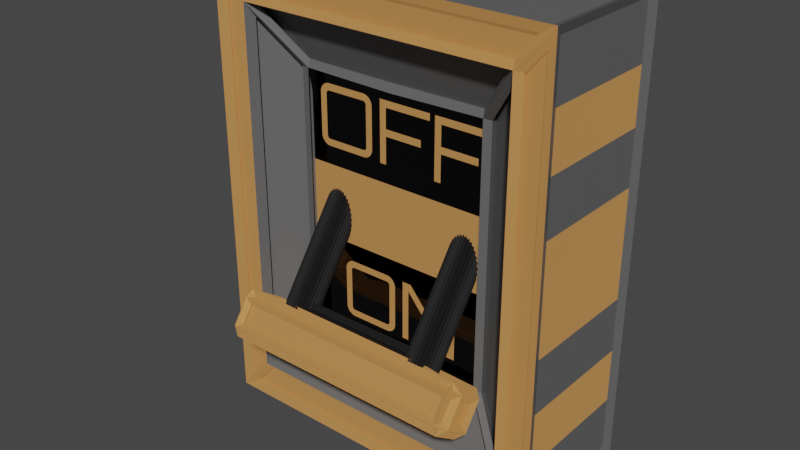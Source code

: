 # Source: Spak.blend  (saved by Blender 3.3.6; exported with 4.5.12 LTS)
import bpy
from mathutils import Matrix  # noqa: F401  (used for matrix-valued properties, if any)

bpy.ops.wm.read_factory_settings(use_empty=True)
scene = bpy.context.scene
scene.name = 'Scene'

# ---- collections
col_collection = bpy.data.collections.new('Collection'); scene.collection.children.link(col_collection)

# ---- materials (node trees are filled in below, after node groups)
mat_levelback = bpy.data.materials.new('LevelBack')
mat_levelback.use_transparent_shadow = False
mat_orange = bpy.data.materials.new('Orange')
mat_orange.use_transparent_shadow = False
mat_svart = bpy.data.materials.new('Svart')
mat_svart.use_transparent_shadow = False
mat_svart_001 = bpy.data.materials.new('Svart.001')
mat_svart_001.use_transparent_shadow = False

# ---- material node trees
mat_levelback.use_nodes = True; mat_levelback.node_tree.nodes.clear()
_N = mat_levelback.node_tree.nodes; _L = mat_levelback.node_tree.links
n0 = _N.new('ShaderNodeBsdfPrincipled'); n0.name = 'Principled BSDF'; n0.location = (10, 300)
n0.distribution = 'GGX'
n0.subsurface_method = 'RANDOM_WALK_SKIN'
n0.inputs[0].default_value = (0.1237, 0.1237, 0.1237, 1.0)
n0.inputs[2].default_value = 0.4
n0.inputs[3].default_value = 1.45
n0.inputs[27].default_value = (0.0, 0.0, 0.0, 1.0)
n0.inputs[28].default_value = 1.0
n1 = _N.new('ShaderNodeOutputMaterial'); n1.name = 'Material Output'; n1.location = (300, 300)
_L.new(n0.outputs[0], n1.inputs[0])
n1.is_active_output = True
mat_orange.use_nodes = True; mat_orange.node_tree.nodes.clear()
_N = mat_orange.node_tree.nodes; _L = mat_orange.node_tree.links
n0 = _N.new('ShaderNodeBsdfPrincipled'); n0.name = 'Principled BSDF'; n0.location = (10, 300)
n0.distribution = 'GGX'
n0.subsurface_method = 'RANDOM_WALK_SKIN'
n0.inputs[0].default_value = (0.5395, 0.2623, 0.0865, 1.0)
n0.inputs[1].default_value = 1.0
n0.inputs[2].default_value = 0.8
n0.inputs[3].default_value = 1.45
n0.inputs[27].default_value = (0.5395, 0.2623, 0.0865, 1.0)
n0.inputs[28].default_value = 0.4
n1 = _N.new('ShaderNodeOutputMaterial'); n1.name = 'Material Output'; n1.location = (300, 300)
_L.new(n0.outputs[0], n1.inputs[0])
n1.is_active_output = True
mat_svart.use_nodes = True; mat_svart.node_tree.nodes.clear()
_N = mat_svart.node_tree.nodes; _L = mat_svart.node_tree.links
n0 = _N.new('ShaderNodeBsdfPrincipled'); n0.name = 'Principled BSDF'; n0.location = (10, 300)
n0.distribution = 'GGX'
n0.subsurface_method = 'RANDOM_WALK_SKIN'
n0.inputs[0].default_value = (0.0, 0.0, 0.0, 1.0)
n0.inputs[2].default_value = 0.0
n0.inputs[3].default_value = 1.45
n0.inputs[27].default_value = (0.0, 0.0, 0.0, 1.0)
n0.inputs[28].default_value = 1.0
n1 = _N.new('ShaderNodeOutputMaterial'); n1.name = 'Material Output'; n1.location = (300, 300)
_L.new(n0.outputs[0], n1.inputs[0])
n1.is_active_output = True
mat_svart_001.use_nodes = True; mat_svart_001.node_tree.nodes.clear()
_N = mat_svart_001.node_tree.nodes; _L = mat_svart_001.node_tree.links
n0 = _N.new('ShaderNodeBsdfPrincipled'); n0.name = 'Principled BSDF'; n0.location = (10, 300)
n0.distribution = 'GGX'
n0.subsurface_method = 'RANDOM_WALK_SKIN'
n0.inputs[0].default_value = (0.0, 0.0, 0.0, 1.0)
n0.inputs[2].default_value = 0.8
n0.inputs[3].default_value = 1.45
n0.inputs[27].default_value = (0.0, 0.0, 0.0, 1.0)
n0.inputs[28].default_value = 1.0
n1 = _N.new('ShaderNodeOutputMaterial'); n1.name = 'Material Output'; n1.location = (300, 300)
_L.new(n0.outputs[0], n1.inputs[0])
n1.is_active_output = True

# ---- world
world_world = bpy.data.worlds.new('World'); scene.world = world_world
world_world.use_nodes = True; world_world.node_tree.nodes.clear()
_N = world_world.node_tree.nodes; _L = world_world.node_tree.links
n0 = _N.new('ShaderNodeOutputWorld'); n0.name = 'World Output'; n0.location = (300, 300)
n1 = _N.new('ShaderNodeBackground'); n1.name = 'Background'; n1.location = (10, 300)
n1.inputs[0].default_value = (0.05088, 0.05088, 0.05088, 1.0)
_L.new(n1.outputs[0], n0.inputs[0])
n0.is_active_output = True
world_world.color = (0.05088, 0.05088, 0.05088)
world_world.use_sun_shadow = False
world_world.sun_shadow_jitter_overblur = 0.0

# ---- meshes
me_cube_001 = bpy.data.meshes.new('Cube.001')
me_cube_001.from_pydata([(-0.3437, -0.06738, -0.4566), (-0.3437, -0.06738, 0.4566), (-0.4073, 0.2395, -0.5324), (-0.4073, 0.2395, 0.5324), (0.3437, -0.06738, -0.4566), (0.3437, -0.06738, 0.4566), (0.4073, 0.2395, -0.5324), (0.4073, 0.2395, 0.5324), (-0.4073, -0.07709, -0.5324), (-0.4073, -0.07709, 0.5324), (0.4073, -0.07709, 0.5324), (0.4073, -0.07709, -0.5324), (-0.2437, 0.0, -0.3238), (-0.2437, 0.0, 0.3238), (0.2437, 0.0, 0.3238), (0.2437, 0.0, -0.3238), (-0.2437, 0.0, 0.09044), (0.2437, 0.0, -0.09044), (0.0, 0.0, -0.3238), (0.0, 0.0, 0.3238), (-0.2437, 0.0, -0.09044), (0.2437, 0.0, 0.09044), (0.2437, 0.0, -0.2313), (0.2437, 0.0, -0.1388), (0.2437, 0.0, -0.04625), (0.2437, 0.0, 0.04625), (0.2437, 0.0, 0.1388), (0.2437, 0.0, 0.2313), (-0.2437, 0.0, -0.2313), (-0.2437, 0.0, -0.1388), (-0.2437, 0.0, -0.04625), (-0.2437, 0.0, 0.04625), (-0.2437, 0.0, 0.1388), (-0.2437, 0.0, 0.2313), (-0.3437, -0.06738, -0.4566), (-0.34, -0.09693, -0.4531), (-0.3437, -0.06738, 0.4566), (-0.34, -0.09693, 0.4531), (-0.4073, 0.2395, -0.5324), (-0.4246, 0.2568, -0.5498), (-0.4073, 0.2395, 0.5324), (-0.4246, 0.2568, 0.5498), (0.3437, -0.06738, -0.4566), (0.34, -0.09693, -0.4531), (0.3437, -0.06738, 0.4566), (0.34, -0.09693, 0.4531), (0.4073, 0.2395, -0.5324), (0.4246, 0.2568, -0.5498), (0.4073, 0.2395, 0.5324), (0.4246, 0.2568, 0.5498), (-0.4073, -0.07709, -0.5324), (-0.4243, -0.0952, -0.5493), (-0.4073, -0.07709, 0.5324), (-0.4243, -0.0952, 0.5493), (0.4073, -0.07709, 0.5324), (0.4243, -0.0952, 0.5493), (0.4073, -0.07709, -0.5324), (0.4243, -0.0952, -0.5493), (-0.2437, 0.0, -0.3238), (-0.2297, -0.0245, -0.3136), (-0.2437, 0.0, 0.3238), (-0.2297, -0.0245, 0.3136), (0.2437, 0.0, 0.3238), (0.2297, -0.0245, 0.3136), (0.2437, 0.0, -0.3238), (0.2297, -0.0245, -0.3136), (-0.2437, 0.0, 0.09044), (-0.2437, 0.03, 0.09044), (0.2437, 0.0, -0.09044), (0.2437, 0.03, -0.09044), (0.0, 0.0, -0.3238), (0.0, -0.02675, -0.3102), (0.0, 0.0, 0.3238), (0.0, -0.02675, 0.3102), (-0.2437, 0.0, -0.09044), (-0.2437, 0.03, -0.09044), (0.2437, 0.0, 0.09044), (0.2437, 0.03, 0.09044), (-0.3137, -0.07537, -0.4415), (0.3137, -0.07537, -0.4415), (0.2288, -0.01904, -0.3321), (0.0, -0.02016, -0.3304), (-0.2288, -0.01904, -0.3321), (-0.401, 0.2331, -0.5411), (0.401, 0.2331, -0.5411), (0.4008, -0.07114, -0.5409), (-0.4008, -0.07114, -0.5409), (0.401, 0.2331, 0.5411), (-0.401, 0.2331, 0.5411), (-0.4008, -0.07114, 0.5409), (0.4008, -0.07114, 0.5409), (-0.401, -0.08388, -0.5), (-0.3567, -0.08442, -0.4493), (-0.3567, -0.08442, 0.4493), (-0.401, -0.08388, 0.5), (0.401, -0.08388, 0.5), (0.3567, -0.08442, 0.4493), (0.3567, -0.08442, -0.4493), (0.401, -0.08388, -0.5), (0.3348, -0.08406, -0.4697), (-0.3348, -0.08406, -0.4697), (-0.3838, -0.08424, -0.526), (0.3838, -0.08424, -0.526), (-0.3348, -0.08406, 0.4697), (0.3348, -0.08406, 0.4697), (0.3838, -0.08424, 0.526), (-0.3838, -0.08424, 0.526), (0.3137, -0.07537, 0.4415), (-0.3137, -0.07537, 0.4415), (-0.2288, -0.01904, 0.3321), (0.0, -0.02016, 0.3304), (0.2288, -0.01904, 0.3321), (-0.2287, 0.015, -0.07544), (-0.2287, 0.015, 0.07544), (0.2287, 0.015, 0.07544), (0.2287, 0.015, -0.07544), (-0.2287, 0.015, 0.1054), (-0.2217, -0.01225, 0.3037), (0.2217, -0.01225, 0.3037), (0.2287, 0.015, 0.1054), (0.2287, 0.015, -0.1054), (0.2217, -0.01225, -0.3037), (-0.2217, -0.01225, -0.3037), (-0.2287, 0.015, -0.1054), (0.2492, -0.02063, -0.3129), (0.3294, -0.07377, -0.416), (0.3294, -0.07377, 0.416), (0.2492, -0.02063, 0.3129), (-0.2492, -0.02063, 0.3129), (-0.3294, -0.07377, 0.416), (-0.3294, -0.07377, -0.416), (-0.2492, -0.02063, -0.3129), (0.4158, -0.07114, -0.5259), (0.416, 0.2331, -0.5261), (0.416, 0.2331, 0.5261), (0.4158, -0.07114, 0.5259), (0.401, 0.2481, -0.5261), (-0.401, 0.2481, -0.5261), (-0.401, 0.2481, 0.5261), (0.401, 0.2481, 0.5261), (-0.416, 0.2331, -0.5261), (-0.4158, -0.07114, -0.5259), (-0.4158, -0.07114, 0.5259), (-0.416, 0.2331, 0.5261), (0.416, 0.2331, 0.0), (0.4158, -0.07114, 0.0), (-0.401, 0.2481, 0.0), (0.401, 0.2481, 0.0), (-0.4158, -0.07114, 0.0), (-0.416, 0.2331, 0.0), (0.416, 0.2331, 0.2631), (0.4158, -0.07114, -0.2629), (-0.401, 0.2481, 0.2631), (0.401, 0.2481, -0.2631), (-0.4158, -0.07114, 0.2629), (-0.416, 0.2331, -0.2631), (0.416, 0.2331, -0.2631), (0.4158, -0.07114, 0.2629), (-0.401, 0.2481, -0.2631), (0.401, 0.2481, 0.2631), (-0.4158, -0.07114, -0.2629), (-0.416, 0.2331, 0.2631), (0.416, 0.2331, 0.3946), (0.4158, -0.07114, -0.3944), (-0.401, 0.2481, 0.3946), (0.401, 0.2481, -0.3946), (-0.4158, -0.07114, 0.3944), (-0.416, 0.2331, -0.3946), (0.416, 0.2331, -0.1315), (0.4158, -0.07114, 0.1315), (-0.401, 0.2481, -0.1315), (0.401, 0.2481, 0.1315), (-0.4158, -0.07114, -0.1315), (-0.416, 0.2331, 0.1315), (0.416, 0.2331, 0.1315), (0.4158, -0.07114, -0.1315), (-0.401, 0.2481, 0.1315), (0.401, 0.2481, -0.1315), (-0.4158, -0.07114, 0.1315), (-0.416, 0.2331, -0.1315), (0.416, 0.2331, -0.3946), (0.4158, -0.07114, 0.3944), (-0.401, 0.2481, -0.3946), (0.401, 0.2481, 0.3946), (-0.4158, -0.07114, -0.3944), (-0.416, 0.2331, 0.3946), (0.09561, -0.0001, 0.1345), (0.09561, -0.0001, 0.2797), (0.228, -0.0001, 0.2797), (0.228, -0.0001, 0.2633), (0.1119, -0.0001, 0.2633), (0.1119, -0.0001, 0.2154), (0.2053, -0.0001, 0.2154), (0.2053, -0.0001, 0.1988), (0.1119, -0.0001, 0.1988), (0.1119, -0.0001, 0.1345), (-0.05012, -0.0001, 0.1345), (-0.05012, -0.0001, 0.2797), (0.08231, -0.0001, 0.2797), (0.08231, -0.0001, 0.2633), (-0.03379, -0.0001, 0.2633), (-0.03379, -0.0001, 0.2154), (0.05953, -0.0001, 0.2154), (0.05953, -0.0001, 0.1988), (-0.03379, -0.0001, 0.1988), (-0.03379, -0.0001, 0.1345), (-0.1936, -0.0001, 0.1345), (-0.1947, -0.0001, 0.1345), (-0.1958, -0.0001, 0.1346), (-0.1969, -0.0001, 0.1347), (-0.1979, -0.0001, 0.1349), (-0.199, -0.0001, 0.1351), (-0.2, -0.0001, 0.1353), (-0.201, -0.0001, 0.1356), (-0.202, -0.0001, 0.136), (-0.203, -0.0001, 0.1363), (-0.2039, -0.0001, 0.1368), (-0.2049, -0.0001, 0.1372), (-0.2058, -0.0001, 0.1378), (-0.2067, -0.0001, 0.1383), (-0.2076, -0.0001, 0.1389), (-0.2085, -0.0001, 0.1395), (-0.2093, -0.0001, 0.1402), (-0.21, -0.0001, 0.1408), (-0.2108, -0.0001, 0.1416), (-0.2115, -0.0001, 0.1423), (-0.2122, -0.0001, 0.1431), (-0.2128, -0.0001, 0.1439), (-0.2135, -0.0001, 0.1447), (-0.214, -0.0001, 0.1456), (-0.2146, -0.0001, 0.1465), (-0.2151, -0.0001, 0.1475), (-0.2156, -0.0001, 0.1484), (-0.216, -0.0001, 0.1494), (-0.2164, -0.0001, 0.1503), (-0.2167, -0.0001, 0.1513), (-0.217, -0.0001, 0.1523), (-0.2173, -0.0001, 0.1534), (-0.2175, -0.0001, 0.1544), (-0.2176, -0.0001, 0.1555), (-0.2177, -0.0001, 0.1565), (-0.2178, -0.0001, 0.1576), (-0.2178, -0.0001, 0.1587), (-0.2178, -0.0001, 0.2555), (-0.2178, -0.0001, 0.2566), (-0.2177, -0.0001, 0.2576), (-0.2176, -0.0001, 0.2587), (-0.2175, -0.0001, 0.2598), (-0.2173, -0.0001, 0.2608), (-0.217, -0.0001, 0.2618), (-0.2167, -0.0001, 0.2628), (-0.2164, -0.0001, 0.2638), (-0.216, -0.0001, 0.2648), (-0.2156, -0.0001, 0.2658), (-0.2151, -0.0001, 0.2667), (-0.2146, -0.0001, 0.2677), (-0.214, -0.0001, 0.2686), (-0.2135, -0.0001, 0.2694), (-0.2128, -0.0001, 0.2703), (-0.2122, -0.0001, 0.2711), (-0.2115, -0.0001, 0.2719), (-0.2108, -0.0001, 0.2726), (-0.21, -0.0001, 0.2733), (-0.2093, -0.0001, 0.274), (-0.2085, -0.0001, 0.2747), (-0.2076, -0.0001, 0.2753), (-0.2067, -0.0001, 0.2759), (-0.2058, -0.0001, 0.2764), (-0.2049, -0.0001, 0.2769), (-0.2039, -0.0001, 0.2774), (-0.203, -0.0001, 0.2778), (-0.202, -0.0001, 0.2782), (-0.201, -0.0001, 0.2786), (-0.2, -0.0001, 0.2788), (-0.199, -0.0001, 0.2791), (-0.1979, -0.0001, 0.2793), (-0.1969, -0.0001, 0.2794), (-0.1958, -0.0001, 0.2796), (-0.1947, -0.0001, 0.2796), (-0.1936, -0.0001, 0.2797), (-0.09688, -0.0001, 0.2797), (-0.09578, -0.0001, 0.2796), (-0.09469, -0.0001, 0.2796), (-0.09362, -0.0001, 0.2794), (-0.09257, -0.0001, 0.2793), (-0.09153, -0.0001, 0.2791), (-0.09051, -0.0001, 0.2788), (-0.0895, -0.0001, 0.2786), (-0.0885, -0.0001, 0.2782), (-0.08753, -0.0001, 0.2778), (-0.08656, -0.0001, 0.2774), (-0.08562, -0.0001, 0.2769), (-0.08469, -0.0001, 0.2764), (-0.08378, -0.0001, 0.2759), (-0.0829, -0.0001, 0.2753), (-0.08206, -0.0001, 0.2747), (-0.08125, -0.0001, 0.274), (-0.08047, -0.0001, 0.2733), (-0.07972, -0.0001, 0.2726), (-0.07901, -0.0001, 0.2719), (-0.07833, -0.0001, 0.2711), (-0.07768, -0.0001, 0.2703), (-0.07706, -0.0001, 0.2694), (-0.07647, -0.0001, 0.2686), (-0.07592, -0.0001, 0.2677), (-0.0754, -0.0001, 0.2667), (-0.07493, -0.0001, 0.2658), (-0.07451, -0.0001, 0.2648), (-0.07413, -0.0001, 0.2638), (-0.07379, -0.0001, 0.2628), (-0.0735, -0.0001, 0.2618), (-0.07325, -0.0001, 0.2608), (-0.07305, -0.0001, 0.2598), (-0.07289, -0.0001, 0.2587), (-0.07278, -0.0001, 0.2576), (-0.07272, -0.0001, 0.2566), (-0.07269, -0.0001, 0.2555), (-0.07269, -0.0001, 0.1587), (-0.07272, -0.0001, 0.1576), (-0.07278, -0.0001, 0.1565), (-0.07289, -0.0001, 0.1555), (-0.07305, -0.0001, 0.1544), (-0.07325, -0.0001, 0.1534), (-0.0735, -0.0001, 0.1523), (-0.07379, -0.0001, 0.1513), (-0.07413, -0.0001, 0.1503), (-0.07451, -0.0001, 0.1494), (-0.07493, -0.0001, 0.1484), (-0.0754, -0.0001, 0.1475), (-0.07592, -0.0001, 0.1465), (-0.07647, -0.0001, 0.1456), (-0.07706, -0.0001, 0.1447), (-0.07768, -0.0001, 0.1439), (-0.07833, -0.0001, 0.1431), (-0.07901, -0.0001, 0.1423), (-0.07972, -0.0001, 0.1416), (-0.08047, -0.0001, 0.1408), (-0.08125, -0.0001, 0.1402), (-0.08206, -0.0001, 0.1395), (-0.0829, -0.0001, 0.1389), (-0.08378, -0.0001, 0.1383), (-0.08469, -0.0001, 0.1378), (-0.08562, -0.0001, 0.1372), (-0.08656, -0.0001, 0.1368), (-0.08753, -0.0001, 0.1363), (-0.0885, -0.0001, 0.136), (-0.0895, -0.0001, 0.1356), (-0.09051, -0.0001, 0.1353), (-0.09153, -0.0001, 0.1351), (-0.09257, -0.0001, 0.1349), (-0.09362, -0.0001, 0.1347), (-0.09469, -0.0001, 0.1346), (-0.09578, -0.0001, 0.1345), (-0.09688, -0.0001, 0.1345), (-0.1936, -0.0001, 0.1509), (-0.09688, -0.0001, 0.1509), (-0.09635, -0.0001, 0.1509), (-0.09583, -0.0001, 0.1509), (-0.09532, -0.0001, 0.151), (-0.09483, -0.0001, 0.1511), (-0.09435, -0.0001, 0.1513), (-0.09388, -0.0001, 0.1514), (-0.09343, -0.0001, 0.1516), (-0.09298, -0.0001, 0.1519), (-0.09255, -0.0001, 0.1522), (-0.09214, -0.0001, 0.1525), (-0.09173, -0.0001, 0.1528), (-0.09134, -0.0001, 0.1532), (-0.09097, -0.0001, 0.1536), (-0.09063, -0.0001, 0.154), (-0.09032, -0.0001, 0.1544), (-0.09005, -0.0001, 0.1548), (-0.08981, -0.0001, 0.1553), (-0.0896, -0.0001, 0.1557), (-0.08942, -0.0001, 0.1562), (-0.08928, -0.0001, 0.1567), (-0.08916, -0.0001, 0.1572), (-0.08908, -0.0001, 0.1577), (-0.08904, -0.0001, 0.1582), (-0.08902, -0.0001, 0.1587), (-0.08902, -0.0001, 0.2555), (-0.08904, -0.0001, 0.256), (-0.08908, -0.0001, 0.2565), (-0.08916, -0.0001, 0.257), (-0.08928, -0.0001, 0.2575), (-0.08942, -0.0001, 0.258), (-0.0896, -0.0001, 0.2585), (-0.08981, -0.0001, 0.2589), (-0.09005, -0.0001, 0.2594), (-0.09032, -0.0001, 0.2598), (-0.09063, -0.0001, 0.2602), (-0.09097, -0.0001, 0.2606), (-0.09134, -0.0001, 0.261), (-0.09173, -0.0001, 0.2614), (-0.09214, -0.0001, 0.2617), (-0.09255, -0.0001, 0.262), (-0.09298, -0.0001, 0.2623), (-0.09343, -0.0001, 0.2625), (-0.09388, -0.0001, 0.2627), (-0.09435, -0.0001, 0.2629), (-0.09483, -0.0001, 0.2631), (-0.09532, -0.0001, 0.2632), (-0.09583, -0.0001, 0.2633), (-0.09635, -0.0001, 0.2633), (-0.09688, -0.0001, 0.2633), (-0.1936, -0.0001, 0.2633), (-0.1942, -0.0001, 0.2633), (-0.1947, -0.0001, 0.2633), (-0.1952, -0.0001, 0.2632), (-0.1957, -0.0001, 0.2631), (-0.1962, -0.0001, 0.2629), (-0.1966, -0.0001, 0.2627), (-0.1971, -0.0001, 0.2625), (-0.1975, -0.0001, 0.2623), (-0.198, -0.0001, 0.262), (-0.1984, -0.0001, 0.2617), (-0.1988, -0.0001, 0.2614), (-0.1992, -0.0001, 0.261), (-0.1995, -0.0001, 0.2606), (-0.1999, -0.0001, 0.2602), (-0.2002, -0.0001, 0.2598), (-0.2005, -0.0001, 0.2594), (-0.2007, -0.0001, 0.2589), (-0.2009, -0.0001, 0.2585), (-0.2011, -0.0001, 0.258), (-0.2012, -0.0001, 0.2575), (-0.2013, -0.0001, 0.257), (-0.2014, -0.0001, 0.2565), (-0.2015, -0.0001, 0.256), (-0.2015, -0.0001, 0.2555), (-0.2015, -0.0001, 0.1587), (-0.2015, -0.0001, 0.1582), (-0.2014, -0.0001, 0.1577), (-0.2013, -0.0001, 0.1572), (-0.2012, -0.0001, 0.1567), (-0.2011, -0.0001, 0.1562), (-0.2009, -0.0001, 0.1557), (-0.2007, -0.0001, 0.1553), (-0.2005, -0.0001, 0.1548), (-0.2002, -0.0001, 0.1544), (-0.1999, -0.0001, 0.154), (-0.1995, -0.0001, 0.1536), (-0.1992, -0.0001, 0.1532), (-0.1988, -0.0001, 0.1528), (-0.1984, -0.0001, 0.1525), (-0.198, -0.0001, 0.1522), (-0.1975, -0.0001, 0.1519), (-0.1971, -0.0001, 0.1516), (-0.1966, -0.0001, 0.1514), (-0.1962, -0.0001, 0.1513), (-0.1957, -0.0001, 0.1511), (-0.1952, -0.0001, 0.151), (-0.1947, -0.0001, 0.1509), (-0.1942, -0.0001, 0.1509), (0.01219, -0.0001, -0.2797), (0.01219, -0.0001, -0.1345), (0.03457, -0.0001, -0.1345), (0.141, -0.0001, -0.2611), (0.141, -0.0001, -0.1345), (0.1573, -0.0001, -0.1345), (0.1573, -0.0001, -0.2797), (0.1349, -0.0001, -0.2797), (0.02852, -0.0001, -0.1531), (0.02852, -0.0001, -0.2797), (-0.1309, -0.0001, -0.2797), (-0.132, -0.0001, -0.2796), (-0.1331, -0.0001, -0.2796), (-0.1342, -0.0001, -0.2794), (-0.1352, -0.0001, -0.2793), (-0.1363, -0.0001, -0.2791), (-0.1373, -0.0001, -0.2788), (-0.1383, -0.0001, -0.2786), (-0.1393, -0.0001, -0.2782), (-0.1403, -0.0001, -0.2778), (-0.1412, -0.0001, -0.2774), (-0.1422, -0.0001, -0.2769), (-0.1431, -0.0001, -0.2764), (-0.144, -0.0001, -0.2759), (-0.1449, -0.0001, -0.2753), (-0.1457, -0.0001, -0.2747), (-0.1465, -0.0001, -0.274), (-0.1473, -0.0001, -0.2733), (-0.1481, -0.0001, -0.2726), (-0.1488, -0.0001, -0.2719), (-0.1495, -0.0001, -0.2711), (-0.1501, -0.0001, -0.2703), (-0.1507, -0.0001, -0.2694), (-0.1513, -0.0001, -0.2686), (-0.1519, -0.0001, -0.2677), (-0.1524, -0.0001, -0.2667), (-0.1529, -0.0001, -0.2658), (-0.1533, -0.0001, -0.2648), (-0.1537, -0.0001, -0.2638), (-0.154, -0.0001, -0.2628), (-0.1543, -0.0001, -0.2618), (-0.1545, -0.0001, -0.2608), (-0.1547, -0.0001, -0.2598), (-0.1549, -0.0001, -0.2587), (-0.155, -0.0001, -0.2576), (-0.1551, -0.0001, -0.2566), (-0.1551, -0.0001, -0.2555), (-0.1551, -0.0001, -0.1587), (-0.1551, -0.0001, -0.1576), (-0.155, -0.0001, -0.1565), (-0.1549, -0.0001, -0.1555), (-0.1547, -0.0001, -0.1544), (-0.1545, -0.0001, -0.1534), (-0.1543, -0.0001, -0.1523), (-0.154, -0.0001, -0.1513), (-0.1537, -0.0001, -0.1503), (-0.1533, -0.0001, -0.1494), (-0.1529, -0.0001, -0.1484), (-0.1524, -0.0001, -0.1475), (-0.1519, -0.0001, -0.1465), (-0.1513, -0.0001, -0.1456), (-0.1507, -0.0001, -0.1447), (-0.1501, -0.0001, -0.1439), (-0.1495, -0.0001, -0.1431), (-0.1488, -0.0001, -0.1423), (-0.1481, -0.0001, -0.1416), (-0.1473, -0.0001, -0.1408), (-0.1465, -0.0001, -0.1402), (-0.1457, -0.0001, -0.1395), (-0.1449, -0.0001, -0.1389), (-0.144, -0.0001, -0.1383), (-0.1431, -0.0001, -0.1378), (-0.1422, -0.0001, -0.1372), (-0.1412, -0.0001, -0.1368), (-0.1403, -0.0001, -0.1363), (-0.1393, -0.0001, -0.136), (-0.1383, -0.0001, -0.1356), (-0.1373, -0.0001, -0.1353), (-0.1363, -0.0001, -0.1351), (-0.1352, -0.0001, -0.1349), (-0.1342, -0.0001, -0.1347), (-0.1331, -0.0001, -0.1346), (-0.132, -0.0001, -0.1345), (-0.1309, -0.0001, -0.1345), (-0.03417, -0.0001, -0.1345), (-0.03306, -0.0001, -0.1345), (-0.03198, -0.0001, -0.1346), (-0.03091, -0.0001, -0.1347), (-0.02985, -0.0001, -0.1349), (-0.02881, -0.0001, -0.1351), (-0.02779, -0.0001, -0.1353), (-0.02678, -0.0001, -0.1356), (-0.02579, -0.0001, -0.136), (-0.02481, -0.0001, -0.1363), (-0.02385, -0.0001, -0.1368), (-0.0229, -0.0001, -0.1372), (-0.02197, -0.0001, -0.1378), (-0.02106, -0.0001, -0.1383), (-0.02019, -0.0001, -0.1389), (-0.01934, -0.0001, -0.1395), (-0.01853, -0.0001, -0.1402), (-0.01775, -0.0001, -0.1408), (-0.01701, -0.0001, -0.1416), (-0.01629, -0.0001, -0.1423), (-0.01561, -0.0001, -0.1431), (-0.01496, -0.0001, -0.1439), (-0.01434, -0.0001, -0.1447), (-0.01376, -0.0001, -0.1456), (-0.0132, -0.0001, -0.1465), (-0.01269, -0.0001, -0.1475), (-0.01222, -0.0001, -0.1484), (-0.01179, -0.0001, -0.1494), (-0.01141, -0.0001, -0.1503), (-0.01108, -0.0001, -0.1513), (-0.01078, -0.0001, -0.1523), (-0.01054, -0.0001, -0.1534), (-0.01034, -0.0001, -0.1544), (-0.01018, -0.0001, -0.1555), (-0.01007, -0.0001, -0.1565), (-0.01, -0.0001, -0.1576), (-0.009978, -0.0001, -0.1587), (-0.009978, -0.0001, -0.2555), (-0.01, -0.0001, -0.2566), (-0.01007, -0.0001, -0.2576), (-0.01018, -0.0001, -0.2587), (-0.01034, -0.0001, -0.2598), (-0.01054, -0.0001, -0.2608), (-0.01078, -0.0001, -0.2618), (-0.01108, -0.0001, -0.2628), (-0.01141, -0.0001, -0.2638), (-0.01179, -0.0001, -0.2648), (-0.01222, -0.0001, -0.2658), (-0.01269, -0.0001, -0.2667), (-0.0132, -0.0001, -0.2677), (-0.01376, -0.0001, -0.2686), (-0.01434, -0.0001, -0.2694), (-0.01496, -0.0001, -0.2703), (-0.01561, -0.0001, -0.2711), (-0.01629, -0.0001, -0.2719), (-0.01701, -0.0001, -0.2726), (-0.01775, -0.0001, -0.2733), (-0.01853, -0.0001, -0.274), (-0.01934, -0.0001, -0.2747), (-0.02019, -0.0001, -0.2753), (-0.02106, -0.0001, -0.2759), (-0.02197, -0.0001, -0.2764), (-0.0229, -0.0001, -0.2769), (-0.02385, -0.0001, -0.2774), (-0.02481, -0.0001, -0.2778), (-0.02579, -0.0001, -0.2782), (-0.02678, -0.0001, -0.2786), (-0.02779, -0.0001, -0.2788), (-0.02881, -0.0001, -0.2791), (-0.02985, -0.0001, -0.2793), (-0.03091, -0.0001, -0.2794), (-0.03198, -0.0001, -0.2796), (-0.03306, -0.0001, -0.2796), (-0.03417, -0.0001, -0.2797), (-0.1309, -0.0001, -0.2633), (-0.03417, -0.0001, -0.2633), (-0.03363, -0.0001, -0.2633), (-0.03312, -0.0001, -0.2633), (-0.03261, -0.0001, -0.2632), (-0.03212, -0.0001, -0.2631), (-0.03164, -0.0001, -0.2629), (-0.03117, -0.0001, -0.2627), (-0.03071, -0.0001, -0.2625), (-0.03027, -0.0001, -0.2623), (-0.02984, -0.0001, -0.262), (-0.02942, -0.0001, -0.2617), (-0.02902, -0.0001, -0.2614), (-0.02862, -0.0001, -0.261), (-0.02825, -0.0001, -0.2606), (-0.02791, -0.0001, -0.2602), (-0.02761, -0.0001, -0.2598), (-0.02733, -0.0001, -0.2594), (-0.02709, -0.0001, -0.2589), (-0.02688, -0.0001, -0.2585), (-0.02671, -0.0001, -0.258), (-0.02656, -0.0001, -0.2575), (-0.02645, -0.0001, -0.257), (-0.02637, -0.0001, -0.2565), (-0.02632, -0.0001, -0.256), (-0.0263, -0.0001, -0.2555), (-0.0263, -0.0001, -0.1587), (-0.02632, -0.0001, -0.1582), (-0.02637, -0.0001, -0.1577), (-0.02645, -0.0001, -0.1572), (-0.02656, -0.0001, -0.1567), (-0.02671, -0.0001, -0.1562), (-0.02688, -0.0001, -0.1557), (-0.02709, -0.0001, -0.1553), (-0.02733, -0.0001, -0.1548), (-0.02761, -0.0001, -0.1544), (-0.02791, -0.0001, -0.154), (-0.02825, -0.0001, -0.1536), (-0.02862, -0.0001, -0.1532), (-0.02902, -0.0001, -0.1528), (-0.02942, -0.0001, -0.1525), (-0.02984, -0.0001, -0.1522), (-0.03027, -0.0001, -0.1519), (-0.03071, -0.0001, -0.1516), (-0.03117, -0.0001, -0.1514), (-0.03164, -0.0001, -0.1513), (-0.03212, -0.0001, -0.1511), (-0.03261, -0.0001, -0.151), (-0.03312, -0.0001, -0.1509), (-0.03363, -0.0001, -0.1509), (-0.03417, -0.0001, -0.1509), (-0.1309, -0.0001, -0.1509), (-0.1314, -0.0001, -0.1509), (-0.132, -0.0001, -0.1509), (-0.1325, -0.0001, -0.151), (-0.133, -0.0001, -0.1511), (-0.1334, -0.0001, -0.1513), (-0.1339, -0.0001, -0.1514), (-0.1344, -0.0001, -0.1516), (-0.1348, -0.0001, -0.1519), (-0.1352, -0.0001, -0.1522), (-0.1357, -0.0001, -0.1525), (-0.1361, -0.0001, -0.1528), (-0.1365, -0.0001, -0.1532), (-0.1368, -0.0001, -0.1536), (-0.1372, -0.0001, -0.154), (-0.1375, -0.0001, -0.1544), (-0.1377, -0.0001, -0.1548), (-0.138, -0.0001, -0.1553), (-0.1382, -0.0001, -0.1557), (-0.1384, -0.0001, -0.1562), (-0.1385, -0.0001, -0.1567), (-0.1386, -0.0001, -0.1572), (-0.1387, -0.0001, -0.1577), (-0.1388, -0.0001, -0.1582), (-0.1388, -0.0001, -0.1587), (-0.1388, -0.0001, -0.2555), (-0.1388, -0.0001, -0.256), (-0.1387, -0.0001, -0.2565), (-0.1386, -0.0001, -0.257), (-0.1385, -0.0001, -0.2575), (-0.1384, -0.0001, -0.258), (-0.1382, -0.0001, -0.2585), (-0.138, -0.0001, -0.2589), (-0.1377, -0.0001, -0.2594), (-0.1375, -0.0001, -0.2598), (-0.1372, -0.0001, -0.2602), (-0.1368, -0.0001, -0.2606), (-0.1365, -0.0001, -0.261), (-0.1361, -0.0001, -0.2614), (-0.1357, -0.0001, -0.2617), (-0.1352, -0.0001, -0.262), (-0.1348, -0.0001, -0.2623), (-0.1344, -0.0001, -0.2625), (-0.1339, -0.0001, -0.2627), (-0.1334, -0.0001, -0.2629), (-0.133, -0.0001, -0.2631), (-0.1325, -0.0001, -0.2632), (-0.132, -0.0001, -0.2633), (-0.1314, -0.0001, -0.2633)], [(6, 7), (27, 14), (33, 13), (2, 3), (15, 22), (22, 23), (23, 24), (24, 25), (25, 26), (26, 27), (12, 28), (28, 29), (29, 30), (30, 31), (31, 32), (32, 33)], [(0, 4, 15, 18, 12), (2, 6, 11, 8), (7, 3, 9, 10), (8, 0, 1, 9), (10, 5, 4, 11), (4, 0, 8, 11), (1, 5, 10, 9), (5, 1, 13, 19, 14), (20, 16, 21, 17), (16, 13, 14, 21), (17, 15, 12, 20), (15, 4, 5, 14), (13, 1, 0, 12), (167, 140, 141, 184), (155, 167, 184, 160), (179, 155, 160, 172), (78, 79, 42, 34), (79, 78, 35, 43), (79, 80, 64, 42), (80, 79, 43, 65), (80, 81, 70, 64), (81, 80, 65, 71), (81, 82, 58, 70), (82, 81, 71, 59), (82, 78, 34, 58), (78, 82, 59, 35), (83, 84, 46, 38), (84, 83, 39, 47), (84, 85, 56, 46), (85, 84, 47, 57), (85, 86, 50, 56), (86, 85, 57, 51), (86, 83, 38, 50), (83, 86, 51, 39), (87, 88, 40, 48), (88, 87, 49, 41), (88, 89, 52, 40), (89, 88, 41, 53), (89, 90, 54, 52), (90, 89, 53, 55), (90, 87, 48, 54), (87, 90, 55, 49), (91, 92, 34, 50), (92, 91, 51, 35), (92, 93, 36, 34), (93, 92, 35, 37), (93, 94, 52, 36), (94, 93, 37, 53), (94, 91, 50, 52), (91, 94, 53, 51), (95, 96, 44, 54), (96, 95, 55, 45), (96, 97, 42, 44), (97, 96, 45, 43), (97, 98, 56, 42), (98, 97, 43, 57), (98, 95, 54, 56), (95, 98, 57, 55), (99, 100, 34, 42), (100, 99, 43, 35), (100, 101, 50, 34), (101, 100, 35, 51), (101, 102, 56, 50), (102, 101, 51, 57), (102, 99, 42, 56), (99, 102, 57, 43), (103, 104, 44, 36), (104, 103, 37, 45), (104, 105, 54, 44), (105, 104, 45, 55), (105, 106, 52, 54), (106, 105, 55, 53), (106, 103, 36, 52), (103, 106, 53, 37), (107, 108, 36, 44), (108, 107, 45, 37), (108, 109, 60, 36), (109, 108, 37, 61), (109, 110, 72, 60), (110, 109, 61, 73), (110, 111, 62, 72), (111, 110, 73, 63), (111, 107, 44, 62), (107, 111, 63, 45), (112, 113, 66, 74), (113, 112, 75, 67), (113, 114, 76, 66), (114, 113, 67, 77), (114, 115, 68, 76), (115, 114, 77, 69), (115, 112, 74, 68), (112, 115, 69, 75), (116, 117, 60, 66), (117, 116, 67, 61), (117, 118, 62, 60), (118, 117, 61, 63), (118, 119, 76, 62), (119, 118, 63, 77), (119, 116, 66, 76), (116, 119, 77, 67), (120, 121, 64, 68), (121, 120, 69, 65), (121, 122, 58, 64), (122, 121, 65, 59), (122, 123, 74, 58), (123, 122, 59, 75), (123, 120, 68, 74), (120, 123, 75, 69), (124, 125, 42, 64), (125, 124, 65, 43), (125, 126, 44, 42), (126, 125, 43, 45), (126, 127, 62, 44), (127, 126, 45, 63), (127, 124, 64, 62), (124, 127, 63, 65), (128, 129, 36, 60), (129, 128, 61, 37), (129, 130, 34, 36), (130, 129, 37, 35), (130, 131, 58, 34), (131, 130, 35, 59), (131, 128, 60, 58), (128, 131, 59, 61), (57, 47, 133, 132), (180, 163, 132, 133), (133, 180, 156, 168, 144, 174, 150, 162, 134, 48, 46), (134, 162, 150, 174, 144, 168, 156, 180, 133, 47, 49), (55, 135, 134, 49), (135, 181, 157, 169, 145, 175, 151, 163, 132, 56, 54), (132, 163, 151, 175, 145, 169, 157, 181, 135, 55, 57), (47, 39, 137, 136), (182, 165, 136, 137), (137, 182, 158, 170, 146, 176, 152, 164, 138, 40, 38), (138, 164, 152, 176, 146, 170, 158, 182, 137, 39, 41), (49, 139, 138, 41), (139, 183, 159, 171, 147, 177, 153, 165, 136, 46, 48), (136, 165, 153, 177, 147, 171, 159, 183, 139, 49, 47), (51, 141, 140, 39), (141, 184, 160, 172, 148, 178, 154, 166, 142, 52, 50), (142, 166, 154, 178, 148, 172, 160, 184, 141, 51, 53), (41, 143, 142, 53), (143, 185, 161, 173, 149, 179, 155, 167, 140, 38, 40), (140, 167, 155, 179, 149, 173, 161, 185, 143, 41, 39), (149, 179, 172, 148), (173, 149, 148, 178), (161, 173, 178, 154), (185, 161, 154, 166), (143, 185, 166, 142), (158, 153, 165, 182), (153, 158, 170, 177), (146, 147, 177, 170), (147, 146, 176, 171), (152, 159, 171, 176), (159, 152, 164, 183), (164, 138, 139, 183), (180, 156, 151, 163), (156, 168, 175, 151), (168, 144, 145, 175), (144, 174, 169, 145), (174, 150, 157, 169), (150, 162, 181, 157), (162, 134, 135, 181), (186, 190, 187), (190, 188, 187), (190, 189, 188), (186, 191, 190), (186, 194, 191), (194, 192, 191), (194, 193, 192), (186, 195, 194), (196, 200, 197), (200, 198, 197), (200, 199, 198), (196, 201, 200), (196, 204, 201), (204, 202, 201), (204, 203, 202), (196, 205, 204), (278, 280, 279), (278, 281, 280), (277, 281, 278), (277, 282, 281), (276, 282, 277), (276, 283, 282), (275, 283, 276), (275, 284, 283), (274, 284, 275), (274, 285, 284), (273, 285, 274), (273, 286, 285), (272, 286, 273), (272, 287, 286), (271, 287, 272), (271, 288, 287), (270, 288, 271), (270, 289, 288), (269, 289, 270), (269, 290, 289), (268, 290, 269), (268, 291, 290), (267, 291, 268), (267, 292, 291), (266, 292, 267), (266, 293, 292), (265, 293, 266), (265, 294, 293), (264, 294, 265), (264, 295, 294), (263, 295, 264), (263, 296, 295), (262, 296, 263), (262, 297, 296), (261, 297, 262), (261, 298, 297), (260, 298, 261), (260, 299, 298), (259, 299, 260), (259, 300, 299), (258, 300, 259), (258, 301, 300), (257, 301, 258), (257, 302, 301), (256, 302, 257), (256, 303, 302), (256, 304, 303), (255, 304, 256), (254, 304, 255), (254, 305, 304), (254, 306, 305), (253, 306, 254), (253, 307, 306), (252, 307, 253), (252, 308, 307), (251, 308, 252), (251, 404, 308), (404, 309, 308), (250, 405, 251), (405, 404, 251), (250, 406, 405), (403, 309, 404), (250, 407, 406), (402, 309, 403), (250, 408, 407), (401, 309, 402), (250, 409, 408), (400, 309, 401), (250, 410, 409), (399, 309, 400), (250, 411, 410), (398, 309, 399), (398, 310, 309), (249, 411, 250), (249, 412, 411), (397, 310, 398), (249, 413, 412), (396, 310, 397), (249, 414, 413), (395, 310, 396), (249, 415, 414), (394, 310, 395), (394, 311, 310), (248, 415, 249), (248, 416, 415), (393, 311, 394), (248, 417, 416), (392, 311, 393), (248, 418, 417), (391, 311, 392), (391, 312, 311), (247, 418, 248), (247, 419, 418), (390, 312, 391), (247, 420, 419), (389, 312, 390), (247, 421, 420), (388, 312, 389), (388, 313, 312), (246, 421, 247), (246, 422, 421), (387, 313, 388), (246, 423, 422), (386, 313, 387), (386, 314, 313), (245, 423, 246), (245, 424, 423), (385, 314, 386), (245, 425, 424), (384, 314, 385), (384, 315, 314), (244, 425, 245), (244, 426, 425), (383, 315, 384), (244, 427, 426), (382, 315, 383), (382, 316, 315), (243, 427, 244), (243, 428, 427), (381, 316, 382), (243, 429, 428), (380, 316, 381), (242, 429, 243), (242, 430, 429), (379, 316, 380), (379, 317, 316), (241, 430, 242), (241, 431, 430), (378, 317, 379), (378, 318, 317), (241, 432, 431), (377, 318, 378), (241, 433, 432), (376, 318, 377), (240, 433, 241), (376, 319, 318), (240, 434, 433), (375, 319, 376), (240, 435, 434), (374, 319, 375), (239, 435, 240), (374, 320, 319), (239, 436, 435), (373, 320, 374), (239, 437, 436), (372, 320, 373), (238, 437, 239), (372, 321, 320), (238, 438, 437), (371, 321, 372), (238, 439, 438), (370, 321, 371), (237, 439, 238), (370, 322, 321), (237, 440, 439), (369, 322, 370), (237, 441, 440), (368, 322, 369), (237, 442, 441), (367, 322, 368), (236, 442, 237), (367, 323, 322), (236, 443, 442), (366, 323, 367), (236, 444, 443), (365, 323, 366), (236, 445, 444), (364, 323, 365), (235, 445, 236), (364, 324, 323), (235, 446, 445), (363, 324, 364), (235, 447, 446), (362, 324, 363), (235, 448, 447), (361, 324, 362), (235, 449, 448), (360, 324, 361), (234, 449, 235), (360, 325, 324), (234, 450, 449), (359, 325, 360), (234, 451, 450), (358, 325, 359), (234, 452, 451), (357, 325, 358), (234, 453, 452), (356, 325, 357), (234, 354, 453), (355, 325, 356), (234, 355, 354), (234, 325, 355), (233, 325, 234), (233, 326, 325), (232, 326, 233), (232, 327, 326), (231, 327, 232), (231, 328, 327), (230, 328, 231), (230, 329, 328), (229, 329, 230), (229, 330, 329), (228, 330, 229), (228, 331, 330), (227, 331, 228), (227, 332, 331), (226, 332, 227), (226, 333, 332), (225, 333, 226), (225, 334, 333), (224, 334, 225), (224, 335, 334), (223, 335, 224), (223, 336, 335), (222, 336, 223), (222, 337, 336), (221, 337, 222), (221, 338, 337), (220, 338, 221), (220, 339, 338), (219, 339, 220), (219, 340, 339), (218, 340, 219), (218, 341, 340), (217, 341, 218), (217, 342, 341), (216, 342, 217), (216, 343, 342), (215, 343, 216), (215, 344, 343), (214, 344, 215), (214, 345, 344), (213, 345, 214), (213, 346, 345), (212, 346, 213), (212, 347, 346), (211, 347, 212), (211, 348, 347), (210, 348, 211), (210, 349, 348), (209, 349, 210), (209, 350, 349), (208, 350, 209), (208, 351, 350), (207, 351, 208), (207, 352, 351), (206, 352, 207), (206, 353, 352), (454, 462, 455), (462, 456, 455), (462, 457, 456), (457, 459, 458), (457, 460, 459), (454, 463, 462), (461, 457, 462), (461, 460, 457), (536, 538, 537), (536, 539, 538), (535, 539, 536), (535, 540, 539), (534, 540, 535), (534, 541, 540), (533, 541, 534), (533, 542, 541), (532, 542, 533), (532, 543, 542), (531, 543, 532), (531, 544, 543), (530, 544, 531), (530, 545, 544), (529, 545, 530), (529, 546, 545), (528, 546, 529), (528, 547, 546), (527, 547, 528), (527, 548, 547), (526, 548, 527), (526, 549, 548), (525, 549, 526), (525, 550, 549), (524, 550, 525), (524, 551, 550), (523, 551, 524), (523, 552, 551), (522, 552, 523), (522, 553, 552), (521, 553, 522), (521, 554, 553), (520, 554, 521), (520, 555, 554), (519, 555, 520), (519, 556, 555), (518, 556, 519), (518, 557, 556), (517, 557, 518), (517, 558, 557), (516, 558, 517), (516, 559, 558), (515, 559, 516), (515, 560, 559), (514, 560, 515), (514, 561, 560), (514, 562, 561), (513, 562, 514), (512, 562, 513), (512, 563, 562), (512, 564, 563), (511, 564, 512), (511, 565, 564), (510, 565, 511), (510, 566, 565), (509, 566, 510), (509, 662, 566), (662, 567, 566), (508, 663, 509), (663, 662, 509), (508, 664, 663), (661, 567, 662), (508, 665, 664), (660, 567, 661), (508, 666, 665), (659, 567, 660), (508, 667, 666), (658, 567, 659), (508, 668, 667), (657, 567, 658), (508, 669, 668), (656, 567, 657), (656, 568, 567), (507, 669, 508), (507, 670, 669), (655, 568, 656), (507, 671, 670), (654, 568, 655), (507, 672, 671), (653, 568, 654), (507, 673, 672), (652, 568, 653), (652, 569, 568), (506, 673, 507), (506, 674, 673), (651, 569, 652), (506, 675, 674), (650, 569, 651), (506, 676, 675), (649, 569, 650), (649, 570, 569), (505, 676, 506), (505, 677, 676), (648, 570, 649), (505, 678, 677), (647, 570, 648), (505, 679, 678), (646, 570, 647), (646, 571, 570), (504, 679, 505), (504, 680, 679), (645, 571, 646), (504, 681, 680), (644, 571, 645), (644, 572, 571), (503, 681, 504), (503, 682, 681), (643, 572, 644), (503, 683, 682), (642, 572, 643), (642, 573, 572), (502, 683, 503), (502, 684, 683), (641, 573, 642), (502, 685, 684), (640, 573, 641), (640, 574, 573), (501, 685, 502), (501, 686, 685), (639, 574, 640), (501, 687, 686), (638, 574, 639), (500, 687, 501), (500, 688, 687), (637, 574, 638), (637, 575, 574), (499, 688, 500), (499, 689, 688), (636, 575, 637), (636, 576, 575), (499, 690, 689), (635, 576, 636), (499, 691, 690), (634, 576, 635), (498, 691, 499), (634, 577, 576), (498, 692, 691), (633, 577, 634), (498, 693, 692), (632, 577, 633), (497, 693, 498), (632, 578, 577), (497, 694, 693), (631, 578, 632), (497, 695, 694), (630, 578, 631), (496, 695, 497), (630, 579, 578), (496, 696, 695), (629, 579, 630), (496, 697, 696), (628, 579, 629), (495, 697, 496), (628, 580, 579), (495, 698, 697), (627, 580, 628), (495, 699, 698), (626, 580, 627), (495, 700, 699), (625, 580, 626), (494, 700, 495), (625, 581, 580), (494, 701, 700), (624, 581, 625), (494, 702, 701), (623, 581, 624), (494, 703, 702), (622, 581, 623), (493, 703, 494), (622, 582, 581), (493, 704, 703), (621, 582, 622), (493, 705, 704), (620, 582, 621), (493, 706, 705), (619, 582, 620), (493, 707, 706), (618, 582, 619), (492, 707, 493), (618, 583, 582), (492, 708, 707), (617, 583, 618), (492, 709, 708), (616, 583, 617), (492, 710, 709), (615, 583, 616), (492, 711, 710), (614, 583, 615), (492, 612, 711), (613, 583, 614), (492, 613, 612), (492, 583, 613), (491, 583, 492), (491, 584, 583), (490, 584, 491), (490, 585, 584), (489, 585, 490), (489, 586, 585), (488, 586, 489), (488, 587, 586), (487, 587, 488), (487, 588, 587), (486, 588, 487), (486, 589, 588), (485, 589, 486), (485, 590, 589), (484, 590, 485), (484, 591, 590), (483, 591, 484), (483, 592, 591), (482, 592, 483), (482, 593, 592), (481, 593, 482), (481, 594, 593), (480, 594, 481), (480, 595, 594), (479, 595, 480), (479, 596, 595), (478, 596, 479), (478, 597, 596), (477, 597, 478), (477, 598, 597), (476, 598, 477), (476, 599, 598), (475, 599, 476), (475, 600, 599), (474, 600, 475), (474, 601, 600), (473, 601, 474), (473, 602, 601), (472, 602, 473), (472, 603, 602), (471, 603, 472), (471, 604, 603), (470, 604, 471), (470, 605, 604), (469, 605, 470), (469, 606, 605), (468, 606, 469), (468, 607, 606), (467, 607, 468), (467, 608, 607), (466, 608, 467), (466, 609, 608), (465, 609, 466), (465, 610, 609), (464, 610, 465), (464, 611, 610)])
me_cube_001.polygons.foreach_set('material_index', [0, 0, 0, 1, 1, 1, 1, 0, 1, 2, 2, 0, 0, 0, 1, 0, 0, 0, 0, 0, 0, 0, 0, 0, 0, 0, 0, 0, 0, 0, 0, 0, 0, 0, 0, 0, 0, 0, 0, 0, 0, 0, 1, 1, 1, 1, 1, 1, 1, 1, 1, 1, 1, 1, 1, 1, 1, 1, 1, 1, 1, 1, 1, 1, 1, 1, 1, 1, 1, 1, 1, 1, 1, 1, 0, 0, 0, 0, 0, 0, 0, 0, 0, 0, 1, 1, 1, 1, 1, 1, 1, 1, 2, 2, 2, 2, 2, 2, 2, 2, 2, 2, 2, 2, 2, 2, 2, 2, 0, 0, 0, 0, 0, 0, 0, 0, 0, 0, 0, 0, 0, 0, 0, 0, 0, 0, 0, 0, 0, 0, 0, 0, 0, 0, 0, 0, 0, 0, 0, 0, 0, 0, 0, 0, 1, 1, 0, 1, 0, 1, 0, 1, 1, 0, 1, 0, 1, 0, 1, 1, 0, 1, 0, 1, 1, 1, 1, 1, 1, 1, 1, 1, 1, 1, 1, 1, 1, 1, 1, 1, 1, 1, 1, 1, 1, 1, 1, 1, 1, 1, 1, 1, 1, 1, 1, 1, 1, 1, 1, 1, 1, 1, 1, 1, 1, 1, 1, 1, 1, 1, 1, 1, 1, 1, 1, 1, 1, 1, 1, 1, 1, 1, 1, 1, 1, 1, 1, 1, 1, 1, 1, 1, 1, 1, 1, 1, 1, 1, 1, 1, 1, 1, 1, 1, 1, 1, 1, 1, 1, 1, 1, 1, 1, 1, 1, 1, 1, 1, 1, 1, 1, 1, 1, 1, 1, 1, 1, 1, 1, 1, 1, 1, 1, 1, 1, 1, 1, 1, 1, 1, 1, 1, 1, 1, 1, 1, 1, 1, 1, 1, 1, 1, 1, 1, 1, 1, 1, 1, 1, 1, 1, 1, 1, 1, 1, 1, 1, 1, 1, 1, 1, 1, 1, 1, 1, 1, 1, 1, 1, 1, 1, 1, 1, 1, 1, 1, 1, 1, 1, 1, 1, 1, 1, 1, 1, 1, 1, 1, 1, 1, 1, 1, 1, 1, 1, 1, 1, 1, 1, 1, 1, 1, 1, 1, 1, 1, 1, 1, 1, 1, 1, 1, 1, 1, 1, 1, 1, 1, 1, 1, 1, 1, 1, 1, 1, 1, 1, 1, 1, 1, 1, 1, 1, 1, 1, 1, 1, 1, 1, 1, 1, 1, 1, 1, 1, 1, 1, 1, 1, 1, 1, 1, 1, 1, 1, 1, 1, 1, 1, 1, 1, 1, 1, 1, 1, 1, 1, 1, 1, 1, 1, 1, 1, 1, 1, 1, 1, 1, 1, 1, 1, 1, 1, 1, 1, 1, 1, 1, 1, 1, 1, 1, 1, 1, 1, 1, 1, 1, 1, 1, 1, 1, 1, 1, 1, 1, 1, 1, 1, 1, 1, 1, 1, 1, 1, 1, 1, 1, 1, 1, 1, 1, 1, 1, 1, 1, 1, 1, 1, 1, 1, 1, 1, 1, 1, 1, 1, 1, 1, 1, 1, 1, 1, 1, 1, 1, 1, 1, 1, 1, 1, 1, 1, 1, 1, 1, 1, 1, 1, 1, 1, 1, 1, 1, 1, 1, 1, 1, 1, 1, 1, 1, 1, 1, 1, 1, 1, 1, 1, 1, 1, 1, 1, 1, 1, 1, 1, 1, 1, 1, 1, 1, 1, 1, 1, 1, 1, 1, 1, 1, 1, 1, 1, 1, 1, 1, 1, 1, 1, 1, 1, 1, 1, 1, 1, 1, 1, 1, 1, 1, 1, 1, 1, 1, 1, 1, 1, 1, 1, 1, 1, 1, 1, 1, 1, 1, 1, 1, 1, 1, 1, 1, 1, 1, 1, 1, 1, 1, 1, 1, 1, 1, 1, 1, 1, 1, 1, 1, 1, 1, 1, 1, 1, 1, 1, 1, 1, 1, 1, 1, 1, 1, 1, 1, 1, 1, 1, 1, 1, 1, 1, 1, 1, 1, 1, 1, 1, 1, 1, 1, 1, 1, 1, 1, 1, 1, 1, 1, 1, 1, 1, 1, 1, 1, 1, 1, 1, 1, 1, 1, 1, 1, 1, 1, 1, 1, 1, 1, 1, 1, 1, 1, 1, 1, 1, 1, 1, 1, 1, 1, 1, 1, 1])
_uv = me_cube_001.uv_layers.new(name='UVMap')
_uv.uv.foreach_set('vector', [0.3845, 0.9905, 0.3845, 0.7595, 0.3845, 0.7595, 0.3845, 0.875, 0.3845, 0.9905, 0.125, 0.5, 0.375, 0.5, 0.375, 0.75, 0.125, 0.75, 0.625, 0.5, 0.875, 0.5, 0.875, 0.75, 0.625, 0.75, 0.375, 1.0, 0.3845, 0.9905, 0.6155, 0.9905, 0.625, 1.0, 0.625, 0.75, 0.6155, 0.7595, 0.3845, 0.7595, 0.375, 0.75, 0.3845, 0.7595, 0.3845, 0.9905, 0.375, 1.0, 0.375, 0.75, 0.6155, 0.9905, 0.6155, 0.7595, 0.625, 0.75, 0.625, 1.0, 0.6155, 0.7595, 0.6155, 0.9905, 0.6155, 0.9905, 0.6155, 0.875, 0.6155, 0.7595, 0.0, 0.0, 0.0, 0.0, 0.0, 0.0, 0.0, 0.0, 0.0, 0.0, 0.0, 0.0, 0.0, 0.0, 0.0, 0.0, 0.0, 0.0, 0.0, 0.0, 0.0, 0.0, 0.0, 0.0, 0.3845, 0.7595, 0.3845, 0.7595, 0.6155, 0.7595, 0.6155, 0.7595, 0.6155, 0.9905, 0.6155, 0.9905, 0.3845, 0.9905, 0.3845, 0.9905, 0.2188, 0.5, 0.125, 0.5, 0.375, 1.0, 0.4375, 0.9688, 0.3125, 0.5, 0.2188, 0.5, 0.4375, 0.9688, 0.5, 0.9375, 0.4062, 0.5, 0.3125, 0.5, 0.5, 0.9375, 0.5625, 0.9062, 0.3845, 0.9905, 0.3845, 0.7595, 0.3845, 0.7595, 0.3845, 0.9905, 0.3845, 0.7595, 0.3845, 0.9905, 0.3845, 0.9905, 0.3845, 0.7595, 0.3845, 0.7595, 0.3845, 0.7595, 0.3845, 0.7595, 0.3845, 0.7595, 0.3845, 0.7595, 0.3845, 0.7595, 0.3845, 0.7595, 0.3845, 0.7595, 0.3845, 0.7595, 0.3845, 0.875, 0.3845, 0.875, 0.3845, 0.7595, 0.3845, 0.875, 0.3845, 0.7595, 0.3845, 0.7595, 0.3845, 0.875, 0.3845, 0.875, 0.3845, 0.9905, 0.3845, 0.9905, 0.3845, 0.875, 0.3845, 0.9905, 0.3845, 0.875, 0.3845, 0.875, 0.3845, 0.9905, 0.3845, 0.9905, 0.3845, 0.9905, 0.3845, 0.9905, 0.3845, 0.9905, 0.3845, 0.9905, 0.3845, 0.9905, 0.3845, 0.9905, 0.3845, 0.9905, 0.125, 0.5, 0.375, 0.5, 0.375, 0.5, 0.125, 0.5, 0.375, 0.5, 0.125, 0.5, 0.125, 0.5, 0.375, 0.5, 0.375, 0.5, 0.375, 0.75, 0.375, 0.75, 0.375, 0.5, 0.375, 0.75, 0.375, 0.5, 0.375, 0.5, 0.375, 0.75, 0.375, 0.75, 0.125, 0.75, 0.125, 0.75, 0.375, 0.75, 0.125, 0.75, 0.375, 0.75, 0.375, 0.75, 0.125, 0.75, 0.125, 0.75, 0.125, 0.5, 0.125, 0.5, 0.125, 0.75, 0.125, 0.5, 0.125, 0.75, 0.125, 0.75, 0.125, 0.5, 0.625, 0.5, 0.875, 0.5, 0.875, 0.5, 0.625, 0.5, 0.875, 0.5, 0.625, 0.5, 0.625, 0.5, 0.875, 0.5, 0.875, 0.5, 0.875, 0.75, 0.875, 0.75, 0.875, 0.5, 0.875, 0.75, 0.875, 0.5, 0.875, 0.5, 0.875, 0.75, 0.875, 0.75, 0.625, 0.75, 0.625, 0.75, 0.875, 0.75, 0.625, 0.75, 0.875, 0.75, 0.875, 0.75, 0.625, 0.75, 0.625, 0.75, 0.625, 0.5, 0.625, 0.5, 0.625, 0.75, 0.625, 0.5, 0.625, 0.75, 0.625, 0.75, 0.625, 0.5, 0.375, 1.0, 0.3845, 0.9905, 0.3845, 0.9905, 0.375, 1.0, 0.3845, 0.9905, 0.375, 1.0, 0.375, 1.0, 0.3845, 0.9905, 0.3845, 0.9905, 0.6155, 0.9905, 0.6155, 0.9905, 0.3845, 0.9905, 0.6155, 0.9905, 0.3845, 0.9905, 0.3845, 0.9905, 0.6155, 0.9905, 0.6155, 0.9905, 0.625, 1.0, 0.625, 1.0, 0.6155, 0.9905, 0.625, 1.0, 0.6155, 0.9905, 0.6155, 0.9905, 0.625, 1.0, 0.625, 1.0, 0.375, 1.0, 0.375, 1.0, 0.625, 1.0, 0.375, 1.0, 0.625, 1.0, 0.625, 1.0, 0.375, 1.0, 0.625, 0.75, 0.6155, 0.7595, 0.6155, 0.7595, 0.625, 0.75, 0.6155, 0.7595, 0.625, 0.75, 0.625, 0.75, 0.6155, 0.7595, 0.6155, 0.7595, 0.3845, 0.7595, 0.3845, 0.7595, 0.6155, 0.7595, 0.3845, 0.7595, 0.6155, 0.7595, 0.6155, 0.7595, 0.3845, 0.7595, 0.3845, 0.7595, 0.375, 0.75, 0.375, 0.75, 0.3845, 0.7595, 0.375, 0.75, 0.3845, 0.7595, 0.3845, 0.7595, 0.375, 0.75, 0.375, 0.75, 0.625, 0.75, 0.625, 0.75, 0.375, 0.75, 0.625, 0.75, 0.375, 0.75, 0.375, 0.75, 0.625, 0.75, 0.3845, 0.7595, 0.3845, 0.9905, 0.3845, 0.9905, 0.3845, 0.7595, 0.3845, 0.9905, 0.3845, 0.7595, 0.3845, 0.7595, 0.3845, 0.9905, 0.3845, 0.9905, 0.375, 1.0, 0.375, 1.0, 0.3845, 0.9905, 0.375, 1.0, 0.3845, 0.9905, 0.3845, 0.9905, 0.375, 1.0, 0.375, 1.0, 0.375, 0.75, 0.375, 0.75, 0.375, 1.0, 0.375, 0.75, 0.375, 1.0, 0.375, 1.0, 0.375, 0.75, 0.375, 0.75, 0.3845, 0.7595, 0.3845, 0.7595, 0.375, 0.75, 0.3845, 0.7595, 0.375, 0.75, 0.375, 0.75, 0.3845, 0.7595, 0.6155, 0.9905, 0.6155, 0.7595, 0.6155, 0.7595, 0.6155, 0.9905, 0.6155, 0.7595, 0.6155, 0.9905, 0.6155, 0.9905, 0.6155, 0.7595, 0.6155, 0.7595, 0.625, 0.75, 0.625, 0.75, 0.6155, 0.7595, 0.625, 0.75, 0.6155, 0.7595, 0.6155, 0.7595, 0.625, 0.75, 0.625, 0.75, 0.625, 1.0, 0.625, 1.0, 0.625, 0.75, 0.625, 1.0, 0.625, 0.75, 0.625, 0.75, 0.625, 1.0, 0.625, 1.0, 0.6155, 0.9905, 0.6155, 0.9905, 0.625, 1.0, 0.6155, 0.9905, 0.625, 1.0, 0.625, 1.0, 0.6155, 0.9905, 0.6155, 0.7595, 0.6155, 0.9905, 0.6155, 0.9905, 0.6155, 0.7595, 0.6155, 0.9905, 0.6155, 0.7595, 0.6155, 0.7595, 0.6155, 0.9905, 0.6155, 0.9905, 0.6155, 0.9905, 0.6155, 0.9905, 0.6155, 0.9905, 0.6155, 0.9905, 0.6155, 0.9905, 0.6155, 0.9905, 0.6155, 0.9905, 0.6155, 0.9905, 0.6155, 0.875, 0.6155, 0.875, 0.6155, 0.9905, 0.6155, 0.875, 0.6155, 0.9905, 0.6155, 0.9905, 0.6155, 0.875, 0.6155, 0.875, 0.6155, 0.7595, 0.6155, 0.7595, 0.6155, 0.875, 0.6155, 0.7595, 0.6155, 0.875, 0.6155, 0.875, 0.6155, 0.7595, 0.6155, 0.7595, 0.6155, 0.7595, 0.6155, 0.7595, 0.6155, 0.7595, 0.6155, 0.7595, 0.6155, 0.7595, 0.6155, 0.7595, 0.6155, 0.7595, 0.0, 0.0, 0.0, 0.0, 0.0, 0.0, 0.0, 0.0, 0.0, 0.0, 0.0, 0.0, 0.0, 0.0, 0.0, 0.0, 0.0, 0.0, 0.0, 0.0, 0.0, 0.0, 0.0, 0.0, 0.0, 0.0, 0.0, 0.0, 0.0, 0.0, 0.0, 0.0, 0.0, 0.0, 0.0, 0.0, 0.0, 0.0, 0.0, 0.0, 0.0, 0.0, 0.0, 0.0, 0.0, 0.0, 0.0, 0.0, 0.0, 0.0, 0.0, 0.0, 0.0, 0.0, 0.0, 0.0, 0.0, 0.0, 0.0, 0.0, 0.0, 0.0, 0.0, 0.0, 0.0, 0.0, 0.0, 0.0, 0.0, 0.0, 0.0, 0.0, 0.0, 0.0, 0.0, 0.0, 0.0, 0.0, 0.0, 0.0, 0.0, 0.0, 0.0, 0.0, 0.0, 0.0, 0.0, 0.0, 0.0, 0.0, 0.0, 0.0, 0.0, 0.0, 0.0, 0.0, 0.0, 0.0, 0.0, 0.0, 0.0, 0.0, 0.0, 0.0, 0.0, 0.0, 0.0, 0.0, 0.0, 0.0, 0.0, 0.0, 0.0, 0.0, 0.0, 0.0, 0.0, 0.0, 0.0, 0.0, 0.0, 0.0, 0.0, 0.0, 0.0, 0.0, 0.0, 0.0, 0.0, 0.0, 0.0, 0.0, 0.0, 0.0, 0.0, 0.0, 0.0, 0.0, 0.0, 0.0, 0.0, 0.0, 0.0, 0.0, 0.0, 0.0, 0.0, 0.0, 0.0, 0.0, 0.0, 0.0, 0.0, 0.0, 0.0, 0.0, 0.0, 0.0, 0.0, 0.0, 0.0, 0.0, 0.0, 0.0, 0.0, 0.0, 0.0, 0.0, 0.0, 0.0, 0.0, 0.0, 0.0, 0.0, 0.0, 0.0, 0.0, 0.0, 0.0, 0.0, 0.0, 0.0, 0.0, 0.0, 0.0, 0.0, 0.0, 0.0, 0.0, 0.0, 0.0, 0.0, 0.3845, 0.7595, 0.3845, 0.7595, 0.3845, 0.7595, 0.3845, 0.7595, 0.3845, 0.7595, 0.3845, 0.7595, 0.3845, 0.7595, 0.3845, 0.7595, 0.3845, 0.7595, 0.6155, 0.7595, 0.6155, 0.7595, 0.3845, 0.7595, 0.6155, 0.7595, 0.3845, 0.7595, 0.3845, 0.7595, 0.6155, 0.7595, 0.6155, 0.7595, 0.6155, 0.7595, 0.6155, 0.7595, 0.6155, 0.7595, 0.6155, 0.7595, 0.6155, 0.7595, 0.6155, 0.7595, 0.6155, 0.7595, 0.6155, 0.7595, 0.3845, 0.7595, 0.3845, 0.7595, 0.6155, 0.7595, 0.3845, 0.7595, 0.6155, 0.7595, 0.6155, 0.7595, 0.3845, 0.7595, 0.6155, 0.9905, 0.6155, 0.9905, 0.6155, 0.9905, 0.6155, 0.9905, 0.6155, 0.9905, 0.6155, 0.9905, 0.6155, 0.9905, 0.6155, 0.9905, 0.6155, 0.9905, 0.3845, 0.9905, 0.3845, 0.9905, 0.6155, 0.9905, 0.3845, 0.9905, 0.6155, 0.9905, 0.6155, 0.9905, 0.3845, 0.9905, 0.3845, 0.9905, 0.3845, 0.9905, 0.3845, 0.9905, 0.3845, 0.9905, 0.3845, 0.9905, 0.3845, 0.9905, 0.3845, 0.9905, 0.3845, 0.9905, 0.3845, 0.9905, 0.6155, 0.9905, 0.6155, 0.9905, 0.3845, 0.9905, 0.6155, 0.9905, 0.3845, 0.9905, 0.3845, 0.9905, 0.6155, 0.9905, 0.375, 0.75, 0.375, 0.5, 0.375, 0.5, 0.375, 0.75, 0.0, 0.0, 0.0, 0.0, 0.0, 0.0, 0.0, 0.0, 0.375, 0.5, 0.4062, 0.5, 0.4375, 0.5, 0.4688, 0.5, 0.5, 0.5, 0.5312, 0.5, 0.5625, 0.5, 0.5938, 0.5, 0.625, 0.5, 0.625, 0.5, 0.375, 0.5, 0.625, 0.5, 0.5938, 0.5, 0.5625, 0.5, 0.5312, 0.5, 0.5, 0.5, 0.4688, 0.5, 0.4375, 0.5, 0.4062, 0.5, 0.375, 0.5, 0.375, 0.5, 0.625, 0.5, 0.625, 0.75, 0.625, 0.75, 0.625, 0.5, 0.625, 0.5, 0.625, 0.75, 0.5938, 0.75, 0.5625, 0.75, 0.5312, 0.75, 0.5, 0.75, 0.4688, 0.75, 0.4375, 0.75, 0.4062, 0.75, 0.375, 0.75, 0.375, 0.75, 0.625, 0.75, 0.375, 0.75, 0.4062, 0.75, 0.4375, 0.75, 0.4688, 0.75, 0.5, 0.75, 0.5312, 0.75, 0.5625, 0.75, 0.5938, 0.75, 0.625, 0.75, 0.625, 0.75, 0.375, 0.75, 0.375, 0.5, 0.125, 0.5, 0.125, 0.5, 0.375, 0.5, 0.0, 0.0, 0.0, 0.0, 0.0, 0.0, 0.0, 0.0, 0.125, 0.5, 0.2188, 0.5, 0.3125, 0.5, 0.4062, 0.5, 0.5, 0.5, 0.5938, 0.5, 0.6875, 0.5, 0.7812, 0.5, 0.875, 0.5, 0.875, 0.5, 0.125, 0.5, 0.875, 0.5, 0.7812, 0.5, 0.6875, 0.5, 0.5938, 0.5, 0.5, 0.5, 0.4062, 0.5, 0.3125, 0.5, 0.2188, 0.5, 0.125, 0.5, 0.125, 0.5, 0.875, 0.5, 0.625, 0.5, 0.625, 0.5, 0.875, 0.5, 0.875, 0.5, 0.625, 0.5, 0.5938, 0.5, 0.5625, 0.5, 0.5312, 0.5, 0.5, 0.5, 0.4688, 0.5, 0.4375, 0.5, 0.4062, 0.5, 0.375, 0.5, 0.375, 0.5, 0.625, 0.5, 0.375, 0.5, 0.4062, 0.5, 0.4375, 0.5, 0.4688, 0.5, 0.5, 0.5, 0.5312, 0.5, 0.5625, 0.5, 0.5938, 0.5, 0.625, 0.5, 0.625, 0.5, 0.375, 0.5, 0.375, 1.0, 0.375, 1.0, 0.125, 0.5, 0.125, 0.5, 0.375, 1.0, 0.4375, 0.9688, 0.5, 0.9375, 0.5625, 0.9062, 0.625, 0.875, 0.6875, 0.8438, 0.75, 0.8125, 0.8125, 0.7812, 0.875, 0.75, 0.875, 0.75, 0.375, 1.0, 0.875, 0.75, 0.8125, 0.7812, 0.75, 0.8125, 0.6875, 0.8438, 0.625, 0.875, 0.5625, 0.9062, 0.5, 0.9375, 0.4375, 0.9688, 0.375, 1.0, 0.375, 1.0, 0.875, 0.75, 0.875, 0.5, 0.875, 0.5, 0.875, 0.75, 0.875, 0.75, 0.875, 0.5, 0.7812, 0.5, 0.6875, 0.5, 0.5938, 0.5, 0.5, 0.5, 0.4062, 0.5, 0.3125, 0.5, 0.2188, 0.5, 0.125, 0.5, 0.125, 0.5, 0.875, 0.5, 0.125, 0.5, 0.2188, 0.5, 0.3125, 0.5, 0.4062, 0.5, 0.5, 0.5, 0.5938, 0.5, 0.6875, 0.5, 0.7812, 0.5, 0.875, 0.5, 0.875, 0.5, 0.125, 0.5, 0.5, 0.5, 0.4062, 0.5, 0.5625, 0.9062, 0.625, 0.875, 0.5938, 0.5, 0.5, 0.5, 0.625, 0.875, 0.6875, 0.8438, 0.6875, 0.5, 0.5938, 0.5, 0.6875, 0.8438, 0.75, 0.8125, 0.7812, 0.5, 0.6875, 0.5, 0.75, 0.8125, 0.8125, 0.7812, 0.875, 0.5, 0.7812, 0.5, 0.8125, 0.7812, 0.875, 0.75, 0.3125, 0.5, 0.4375, 0.5, 0.4062, 0.5, 0.0, 0.0, 0.4375, 0.5, 0.3125, 0.5, 0.4062, 0.5, 0.4688, 0.5, 0.5, 0.5, 0.5, 0.5, 0.4688, 0.5, 0.4062, 0.5, 0.5, 0.5, 0.5, 0.5, 0.5938, 0.5, 0.5312, 0.5, 0.6875, 0.5, 0.5625, 0.5, 0.5312, 0.5, 0.5938, 0.5, 0.5625, 0.5, 0.6875, 0.5, 0.7812, 0.5, 0.5938, 0.5, 0.7812, 0.5, 0.875, 0.5, 0.625, 0.5, 0.5938, 0.5, 0.4062, 0.5, 0.4375, 0.5, 0.4375, 0.75, 0.4062, 0.75, 0.4375, 0.5, 0.4688, 0.5, 0.4688, 0.75, 0.4375, 0.75, 0.4688, 0.5, 0.5, 0.5, 0.5, 0.75, 0.4688, 0.75, 0.5, 0.5, 0.5312, 0.5, 0.5312, 0.75, 0.5, 0.75, 0.5312, 0.5, 0.5625, 0.5, 0.5625, 0.75, 0.5312, 0.75, 0.5625, 0.5, 0.5938, 0.5, 0.5938, 0.75, 0.5625, 0.75, 0.5938, 0.5, 0.625, 0.5, 0.625, 0.75, 0.5938, 0.75, 0.0, 0.0, 0.4444, 0.0, 0.1111, 0.0, 0.4444, 0.0, 0.2222, 0.0, 0.1111, 0.0, 0.4444, 0.0, 0.3333, 0.0, 0.2222, 0.0, 0.0, 0.0, 0.5556, 0.0, 0.4444, 0.0, 0.0, 0.0, 0.8889, 0.0, 0.5556, 0.0, 0.8889, 0.0, 0.6667, 0.0, 0.5556, 0.0, 0.8889, 0.0, 0.7778, 0.0, 0.6667, 0.0, 0.0, 0.0, 1.0, 0.0, 0.8889, 0.0, 0.0, 0.0, 0.4444, 0.0, 0.1111, 0.0, 0.4444, 0.0, 0.2222, 0.0, 0.1111, 0.0, 0.4444, 0.0, 0.3333, 0.0, 0.2222, 0.0, 0.0, 0.0, 0.5556, 0.0, 0.4444, 0.0, 0.0, 0.0, 0.8889, 0.0, 0.5556, 0.0, 0.8889, 0.0, 0.6667, 0.0, 0.5556, 0.0, 0.8889, 0.0, 0.7778, 0.0, 0.6667, 0.0, 0.0, 0.0, 1.0, 0.0, 0.8889, 0.0, 0.2915, 0.0, 0.2996, 0.0, 0.2955, 0.0, 0.2915, 0.0, 0.3036, 0.0, 0.2996, 0.0, 0.2874, 0.0, 0.3036, 0.0, 0.2915, 0.0, 0.2874, 0.0, 0.3077, 0.0, 0.3036, 0.0, 0.2834, 0.0, 0.3077, 0.0, 0.2874, 0.0, 0.2834, 0.0, 0.3117, 0.0, 0.3077, 0.0, 0.2794, 0.0, 0.3117, 0.0, 0.2834, 0.0, 0.2794, 0.0, 0.3158, 0.0, 0.3117, 0.0, 0.2753, 0.0, 0.3158, 0.0, 0.2794, 0.0, 0.2753, 0.0, 0.3198, 0.0, 0.3158, 0.0, 0.2713, 0.0, 0.3198, 0.0, 0.2753, 0.0, 0.2713, 0.0, 0.3239, 0.0, 0.3198, 0.0, 0.2672, 0.0, 0.3239, 0.0, 0.2713, 0.0, 0.2672, 0.0, 0.3279, 0.0, 0.3239, 0.0, 0.2632, 0.0, 0.3279, 0.0, 0.2672, 0.0, 0.2632, 0.0, 0.332, 0.0, 0.3279, 0.0, 0.2591, 0.0, 0.332, 0.0, 0.2632, 0.0, 0.2591, 0.0, 0.336, 0.0, 0.332, 0.0, 0.2551, 0.0, 0.336, 0.0, 0.2591, 0.0, 0.2551, 0.0, 0.3401, 0.0, 0.336, 0.0, 0.251, 0.0, 0.3401, 0.0, 0.2551, 0.0, 0.251, 0.0, 0.3441, 0.0, 0.3401, 0.0, 0.247, 0.0, 0.3441, 0.0, 0.251, 0.0, 0.247, 0.0, 0.3482, 0.0, 0.3441, 0.0, 0.2429, 0.0, 0.3482, 0.0, 0.247, 0.0, 0.2429, 0.0, 0.3522, 0.0, 0.3482, 0.0, 0.2389, 0.0, 0.3522, 0.0, 0.2429, 0.0, 0.2389, 0.0, 0.3563, 0.0, 0.3522, 0.0, 0.2348, 0.0, 0.3563, 0.0, 0.2389, 0.0, 0.2348, 0.0, 0.3603, 0.0, 0.3563, 0.0, 0.2308, 0.0, 0.3603, 0.0, 0.2348, 0.0, 0.2308, 0.0, 0.3644, 0.0, 0.3603, 0.0, 0.2267, 0.0, 0.3644, 0.0, 0.2308, 0.0, 0.2267, 0.0, 0.3684, 0.0, 0.3644, 0.0, 0.2227, 0.0, 0.3684, 0.0, 0.2267, 0.0, 0.2227, 0.0, 0.3725, 0.0, 0.3684, 0.0, 0.2186, 0.0, 0.3725, 0.0, 0.2227, 0.0, 0.2186, 0.0, 0.3765, 0.0, 0.3725, 0.0, 0.2146, 0.0, 0.3765, 0.0, 0.2186, 0.0, 0.2146, 0.0, 0.3806, 0.0, 0.3765, 0.0, 0.2105, 0.0, 0.3806, 0.0, 0.2146, 0.0, 0.2105, 0.0, 0.3846, 0.0, 0.3806, 0.0, 0.2065, 0.0, 0.3846, 0.0, 0.2105, 0.0, 0.2065, 0.0, 0.3887, 0.0, 0.3846, 0.0, 0.2024, 0.0, 0.3887, 0.0, 0.2065, 0.0, 0.2024, 0.0, 0.3927, 0.0, 0.3887, 0.0, 0.2024, 0.0, 0.3968, 0.0, 0.3927, 0.0, 0.1984, 0.0, 0.3968, 0.0, 0.2024, 0.0, 0.1943, 0.0, 0.3968, 0.0, 0.1984, 0.0, 0.1943, 0.0, 0.4008, 0.0, 0.3968, 0.0, 0.1943, 0.0, 0.4049, 0.0, 0.4008, 0.0, 0.1903, 0.0, 0.4049, 0.0, 0.1943, 0.0, 0.1903, 0.0, 0.4089, 0.0, 0.4049, 0.0, 0.1862, 0.0, 0.4089, 0.0, 0.1903, 0.0, 0.1862, 0.0, 0.413, 0.0, 0.4089, 0.0, 0.1822, 0.0, 0.413, 0.0, 0.1862, 0.0, 0.1822, 0.0, 0.8016, 0.0, 0.413, 0.0, 0.8016, 0.0, 0.417, 0.0, 0.413, 0.0, 0.1781, 0.0, 0.8057, 0.0, 0.1822, 0.0, 0.8057, 0.0, 0.8016, 0.0, 0.1822, 0.0, 0.1781, 0.0, 0.8097, 0.0, 0.8057, 0.0, 0.7976, 0.0, 0.417, 0.0, 0.8016, 0.0, 0.1781, 0.0, 0.8138, 0.0, 0.8097, 0.0, 0.7935, 0.0, 0.417, 0.0, 0.7976, 0.0, 0.1781, 0.0, 0.8178, 0.0, 0.8138, 0.0, 0.7895, 0.0, 0.417, 0.0, 0.7935, 0.0, 0.1781, 0.0, 0.8219, 0.0, 0.8178, 0.0, 0.7854, 0.0, 0.417, 0.0, 0.7895, 0.0, 0.1781, 0.0, 0.8259, 0.0, 0.8219, 0.0, 0.7814, 0.0, 0.417, 0.0, 0.7854, 0.0, 0.1781, 0.0, 0.83, 0.0, 0.8259, 0.0, 0.7773, 0.0, 0.417, 0.0, 0.7814, 0.0, 0.7773, 0.0, 0.4211, 0.0, 0.417, 0.0, 0.1741, 0.0, 0.83, 0.0, 0.1781, 0.0, 0.1741, 0.0, 0.834, 0.0, 0.83, 0.0, 0.7733, 0.0, 0.4211, 0.0, 0.7773, 0.0, 0.1741, 0.0, 0.8381, 0.0, 0.834, 0.0, 0.7692, 0.0, 0.4211, 0.0, 0.7733, 0.0, 0.1741, 0.0, 0.8421, 0.0, 0.8381, 0.0, 0.7652, 0.0, 0.4211, 0.0, 0.7692, 0.0, 0.1741, 0.0, 0.8462, 0.0, 0.8421, 0.0, 0.7611, 0.0, 0.4211, 0.0, 0.7652, 0.0, 0.7611, 0.0, 0.4251, 0.0, 0.4211, 0.0, 0.17, 0.0, 0.8462, 0.0, 0.1741, 0.0, 0.17, 0.0, 0.8502, 0.0, 0.8462, 0.0, 0.7571, 0.0, 0.4251, 0.0, 0.7611, 0.0, 0.17, 0.0, 0.8543, 0.0, 0.8502, 0.0, 0.753, 0.0, 0.4251, 0.0, 0.7571, 0.0, 0.17, 0.0, 0.8583, 0.0, 0.8543, 0.0, 0.749, 0.0, 0.4251, 0.0, 0.753, 0.0, 0.749, 0.0, 0.4291, 0.0, 0.4251, 0.0, 0.166, 0.0, 0.8583, 0.0, 0.17, 0.0, 0.166, 0.0, 0.8623, 0.0, 0.8583, 0.0, 0.7449, 0.0, 0.4291, 0.0, 0.749, 0.0, 0.166, 0.0, 0.8664, 0.0, 0.8623, 0.0, 0.7409, 0.0, 0.4291, 0.0, 0.7449, 0.0, 0.166, 0.0, 0.8704, 0.0, 0.8664, 0.0, 0.7368, 0.0, 0.4291, 0.0, 0.7409, 0.0, 0.7368, 0.0, 0.4332, 0.0, 0.4291, 0.0, 0.1619, 0.0, 0.8704, 0.0, 0.166, 0.0, 0.1619, 0.0, 0.8745, 0.0, 0.8704, 0.0, 0.7328, 0.0, 0.4332, 0.0, 0.7368, 0.0, 0.1619, 0.0, 0.8785, 0.0, 0.8745, 0.0, 0.7287, 0.0, 0.4332, 0.0, 0.7328, 0.0, 0.7287, 0.0, 0.4372, 0.0, 0.4332, 0.0, 0.1579, 0.0, 0.8785, 0.0, 0.1619, 0.0, 0.1579, 0.0, 0.8826, 0.0, 0.8785, 0.0, 0.7247, 0.0, 0.4372, 0.0, 0.7287, 0.0, 0.1579, 0.0, 0.8866, 0.0, 0.8826, 0.0, 0.7206, 0.0, 0.4372, 0.0, 0.7247, 0.0, 0.7206, 0.0, 0.4413, 0.0, 0.4372, 0.0, 0.1538, 0.0, 0.8866, 0.0, 0.1579, 0.0, 0.1538, 0.0, 0.8907, 0.0, 0.8866, 0.0, 0.7166, 0.0, 0.4413, 0.0, 0.7206, 0.0, 0.1538, 0.0, 0.8947, 0.0, 0.8907, 0.0, 0.7126, 0.0, 0.4413, 0.0, 0.7166, 0.0, 0.7126, 0.0, 0.4453, 0.0, 0.4413, 0.0, 0.1498, 0.0, 0.8947, 0.0, 0.1538, 0.0, 0.1498, 0.0, 0.8988, 0.0, 0.8947, 0.0, 0.7085, 0.0, 0.4453, 0.0, 0.7126, 0.0, 0.1498, 0.0, 0.9028, 0.0, 0.8988, 0.0, 0.7045, 0.0, 0.4453, 0.0, 0.7085, 0.0, 0.1457, 0.0, 0.9028, 0.0, 0.1498, 0.0, 0.1457, 0.0, 0.9069, 0.0, 0.9028, 0.0, 0.7004, 0.0, 0.4453, 0.0, 0.7045, 0.0, 0.7004, 0.0, 0.4494, 0.0, 0.4453, 0.0, 0.1417, 0.0, 0.9069, 0.0, 0.1457, 0.0, 0.1417, 0.0, 0.9109, 0.0, 0.9069, 0.0, 0.6964, 0.0, 0.4494, 0.0, 0.7004, 0.0, 0.6964, 0.0, 0.4534, 0.0, 0.4494, 0.0, 0.1417, 0.0, 0.915, 0.0, 0.9109, 0.0, 0.6923, 0.0, 0.4534, 0.0, 0.6964, 0.0, 0.1417, 0.0, 0.919, 0.0, 0.915, 0.0, 0.6883, 0.0, 0.4534, 0.0, 0.6923, 0.0, 0.1377, 0.0, 0.919, 0.0, 0.1417, 0.0, 0.6883, 0.0, 0.4575, 0.0, 0.4534, 0.0, 0.1377, 0.0, 0.9231, 0.0, 0.919, 0.0, 0.6842, 0.0, 0.4575, 0.0, 0.6883, 0.0, 0.1377, 0.0, 0.9271, 0.0, 0.9231, 0.0, 0.6802, 0.0, 0.4575, 0.0, 0.6842, 0.0, 0.1336, 0.0, 0.9271, 0.0, 0.1377, 0.0, 0.6802, 0.0, 0.4615, 0.0, 0.4575, 0.0, 0.1336, 0.0, 0.9312, 0.0, 0.9271, 0.0, 0.6761, 0.0, 0.4615, 0.0, 0.6802, 0.0, 0.1336, 0.0, 0.9352, 0.0, 0.9312, 0.0, 0.6721, 0.0, 0.4615, 0.0, 0.6761, 0.0, 0.1296, 0.0, 0.9352, 0.0, 0.1336, 0.0, 0.6721, 0.0, 0.4656, 0.0, 0.4615, 0.0, 0.1296, 0.0, 0.9393, 0.0, 0.9352, 0.0, 0.668, 0.0, 0.4656, 0.0, 0.6721, 0.0, 0.1296, 0.0, 0.9433, 0.0, 0.9393, 0.0, 0.664, 0.0, 0.4656, 0.0, 0.668, 0.0, 0.1255, 0.0, 0.9433, 0.0, 0.1296, 0.0, 0.664, 0.0, 0.4696, 0.0, 0.4656, 0.0, 0.1255, 0.0, 0.9474, 0.0, 0.9433, 0.0, 0.6599, 0.0, 0.4696, 0.0, 0.664, 0.0, 0.1255, 0.0, 0.9514, 0.0, 0.9474, 0.0, 0.6559, 0.0, 0.4696, 0.0, 0.6599, 0.0, 0.1255, 0.0, 0.9555, 0.0, 0.9514, 0.0, 0.6518, 0.0, 0.4696, 0.0, 0.6559, 0.0, 0.1215, 0.0, 0.9555, 0.0, 0.1255, 0.0, 0.6518, 0.0, 0.4737, 0.0, 0.4696, 0.0, 0.1215, 0.0, 0.9595, 0.0, 0.9555, 0.0, 0.6478, 0.0, 0.4737, 0.0, 0.6518, 0.0, 0.1215, 0.0, 0.9636, 0.0, 0.9595, 0.0, 0.6437, 0.0, 0.4737, 0.0, 0.6478, 0.0, 0.1215, 0.0, 0.9676, 0.0, 0.9636, 0.0, 0.6397, 0.0, 0.4737, 0.0, 0.6437, 0.0, 0.1174, 0.0, 0.9676, 0.0, 0.1215, 0.0, 0.6397, 0.0, 0.4777, 0.0, 0.4737, 0.0, 0.1174, 0.0, 0.9717, 0.0, 0.9676, 0.0, 0.6356, 0.0, 0.4777, 0.0, 0.6397, 0.0, 0.1174, 0.0, 0.9757, 0.0, 0.9717, 0.0, 0.6316, 0.0, 0.4777, 0.0, 0.6356, 0.0, 0.1174, 0.0, 0.9798, 0.0, 0.9757, 0.0, 0.6275, 0.0, 0.4777, 0.0, 0.6316, 0.0, 0.1174, 0.0, 0.9838, 0.0, 0.9798, 0.0, 0.6235, 0.0, 0.4777, 0.0, 0.6275, 0.0, 0.1134, 0.0, 0.9838, 0.0, 0.1174, 0.0, 0.6235, 0.0, 0.4818, 0.0, 0.4777, 0.0, 0.1134, 0.0, 0.9879, 0.0, 0.9838, 0.0, 0.6194, 0.0, 0.4818, 0.0, 0.6235, 0.0, 0.1134, 0.0, 0.9919, 0.0, 0.9879, 0.0, 0.6154, 0.0, 0.4818, 0.0, 0.6194, 0.0, 0.1134, 0.0, 0.996, 0.0, 0.9919, 0.0, 0.6113, 0.0, 0.4818, 0.0, 0.6154, 0.0, 0.1134, 0.0, 1.0, 0.0, 0.996, 0.0, 0.6073, 0.0, 0.4818, 0.0, 0.6113, 0.0, 0.1134, 0.0, 0.5992, 0.0, 1.0, 0.0, 0.6032, 0.0, 0.4818, 0.0, 0.6073, 0.0, 0.1134, 0.0, 0.6032, 0.0, 0.5992, 0.0, 0.1134, 0.0, 0.4818, 0.0, 0.6032, 0.0, 0.1093, 0.0, 0.4818, 0.0, 0.1134, 0.0, 0.1093, 0.0, 0.4858, 0.0, 0.4818, 0.0, 0.1053, 0.0, 0.4858, 0.0, 0.1093, 0.0, 0.1053, 0.0, 0.4899, 0.0, 0.4858, 0.0, 0.1012, 0.0, 0.4899, 0.0, 0.1053, 0.0, 0.1012, 0.0, 0.4939, 0.0, 0.4899, 0.0, 0.09717, 0.0, 0.4939, 0.0, 0.1012, 0.0, 0.09717, 0.0, 0.498, 0.0, 0.4939, 0.0, 0.09312, 0.0, 0.498, 0.0, 0.09717, 0.0, 0.09312, 0.0, 0.502, 0.0, 0.498, 0.0, 0.08907, 0.0, 0.502, 0.0, 0.09312, 0.0, 0.08907, 0.0, 0.5061, 0.0, 0.502, 0.0, 0.08502, 0.0, 0.5061, 0.0, 0.08907, 0.0, 0.08502, 0.0, 0.5101, 0.0, 0.5061, 0.0, 0.08097, 0.0, 0.5101, 0.0, 0.08502, 0.0, 0.08097, 0.0, 0.5142, 0.0, 0.5101, 0.0, 0.07692, 0.0, 0.5142, 0.0, 0.08097, 0.0, 0.07692, 0.0, 0.5182, 0.0, 0.5142, 0.0, 0.07287, 0.0, 0.5182, 0.0, 0.07692, 0.0, 0.07287, 0.0, 0.5223, 0.0, 0.5182, 0.0, 0.06883, 0.0, 0.5223, 0.0, 0.07287, 0.0, 0.06883, 0.0, 0.5263, 0.0, 0.5223, 0.0, 0.06478, 0.0, 0.5263, 0.0, 0.06883, 0.0, 0.06478, 0.0, 0.5304, 0.0, 0.5263, 0.0, 0.06073, 0.0, 0.5304, 0.0, 0.06478, 0.0, 0.06073, 0.0, 0.5344, 0.0, 0.5304, 0.0, 0.05668, 0.0, 0.5344, 0.0, 0.06073, 0.0, 0.05668, 0.0, 0.5385, 0.0, 0.5344, 0.0, 0.05263, 0.0, 0.5385, 0.0, 0.05668, 0.0, 0.05263, 0.0, 0.5425, 0.0, 0.5385, 0.0, 0.04858, 0.0, 0.5425, 0.0, 0.05263, 0.0, 0.04858, 0.0, 0.5466, 0.0, 0.5425, 0.0, 0.04453, 0.0, 0.5466, 0.0, 0.04858, 0.0, 0.04453, 0.0, 0.5506, 0.0, 0.5466, 0.0, 0.04049, 0.0, 0.5506, 0.0, 0.04453, 0.0, 0.04049, 0.0, 0.5547, 0.0, 0.5506, 0.0, 0.03644, 0.0, 0.5547, 0.0, 0.04049, 0.0, 0.03644, 0.0, 0.5587, 0.0, 0.5547, 0.0, 0.03239, 0.0, 0.5587, 0.0, 0.03644, 0.0, 0.03239, 0.0, 0.5628, 0.0, 0.5587, 0.0, 0.02834, 0.0, 0.5628, 0.0, 0.03239, 0.0, 0.02834, 0.0, 0.5668, 0.0, 0.5628, 0.0, 0.02429, 0.0, 0.5668, 0.0, 0.02834, 0.0, 0.02429, 0.0, 0.5709, 0.0, 0.5668, 0.0, 0.02024, 0.0, 0.5709, 0.0, 0.02429, 0.0, 0.02024, 0.0, 0.5749, 0.0, 0.5709, 0.0, 0.01619, 0.0, 0.5749, 0.0, 0.02024, 0.0, 0.01619, 0.0, 0.5789, 0.0, 0.5749, 0.0, 0.01215, 0.0, 0.5789, 0.0, 0.01619, 0.0, 0.01215, 0.0, 0.583, 0.0, 0.5789, 0.0, 0.008097, 0.0, 0.583, 0.0, 0.01215, 0.0, 0.008097, 0.0, 0.587, 0.0, 0.583, 0.0, 0.004049, 0.0, 0.587, 0.0, 0.008097, 0.0, 0.004049, 0.0, 0.5911, 0.0, 0.587, 0.0, 0.0, 0.0, 0.5911, 0.0, 0.004049, 0.0, 0.0, 0.0, 0.5951, 0.0, 0.5911, 0.0, 0.0, 0.0, 0.8889, 0.0, 0.1111, 0.0, 0.8889, 0.0, 0.2222, 0.0, 0.1111, 0.0, 0.8889, 0.0, 0.3333, 0.0, 0.2222, 0.0, 0.3333, 0.0, 0.5556, 0.0, 0.4444, 0.0, 0.3333, 0.0, 0.6667, 0.0, 0.5556, 0.0, 0.0, 0.0, 1.0, 0.0, 0.8889, 0.0, 0.7778, 0.0, 0.3333, 0.0, 0.8889, 0.0, 0.7778, 0.0, 0.6667, 0.0, 0.3333, 0.0, 0.2915, 0.0, 0.2996, 0.0, 0.2955, 0.0, 0.2915, 0.0, 0.3036, 0.0, 0.2996, 0.0, 0.2874, 0.0, 0.3036, 0.0, 0.2915, 0.0, 0.2874, 0.0, 0.3077, 0.0, 0.3036, 0.0, 0.2834, 0.0, 0.3077, 0.0, 0.2874, 0.0, 0.2834, 0.0, 0.3117, 0.0, 0.3077, 0.0, 0.2794, 0.0, 0.3117, 0.0, 0.2834, 0.0, 0.2794, 0.0, 0.3158, 0.0, 0.3117, 0.0, 0.2753, 0.0, 0.3158, 0.0, 0.2794, 0.0, 0.2753, 0.0, 0.3198, 0.0, 0.3158, 0.0, 0.2713, 0.0, 0.3198, 0.0, 0.2753, 0.0, 0.2713, 0.0, 0.3239, 0.0, 0.3198, 0.0, 0.2672, 0.0, 0.3239, 0.0, 0.2713, 0.0, 0.2672, 0.0, 0.3279, 0.0, 0.3239, 0.0, 0.2632, 0.0, 0.3279, 0.0, 0.2672, 0.0, 0.2632, 0.0, 0.332, 0.0, 0.3279, 0.0, 0.2591, 0.0, 0.332, 0.0, 0.2632, 0.0, 0.2591, 0.0, 0.336, 0.0, 0.332, 0.0, 0.2551, 0.0, 0.336, 0.0, 0.2591, 0.0, 0.2551, 0.0, 0.3401, 0.0, 0.336, 0.0, 0.251, 0.0, 0.3401, 0.0, 0.2551, 0.0, 0.251, 0.0, 0.3441, 0.0, 0.3401, 0.0, 0.247, 0.0, 0.3441, 0.0, 0.251, 0.0, 0.247, 0.0, 0.3482, 0.0, 0.3441, 0.0, 0.2429, 0.0, 0.3482, 0.0, 0.247, 0.0, 0.2429, 0.0, 0.3522, 0.0, 0.3482, 0.0, 0.2389, 0.0, 0.3522, 0.0, 0.2429, 0.0, 0.2389, 0.0, 0.3563, 0.0, 0.3522, 0.0, 0.2348, 0.0, 0.3563, 0.0, 0.2389, 0.0, 0.2348, 0.0, 0.3603, 0.0, 0.3563, 0.0, 0.2308, 0.0, 0.3603, 0.0, 0.2348, 0.0, 0.2308, 0.0, 0.3644, 0.0, 0.3603, 0.0, 0.2267, 0.0, 0.3644, 0.0, 0.2308, 0.0, 0.2267, 0.0, 0.3684, 0.0, 0.3644, 0.0, 0.2227, 0.0, 0.3684, 0.0, 0.2267, 0.0, 0.2227, 0.0, 0.3725, 0.0, 0.3684, 0.0, 0.2186, 0.0, 0.3725, 0.0, 0.2227, 0.0, 0.2186, 0.0, 0.3765, 0.0, 0.3725, 0.0, 0.2146, 0.0, 0.3765, 0.0, 0.2186, 0.0, 0.2146, 0.0, 0.3806, 0.0, 0.3765, 0.0, 0.2105, 0.0, 0.3806, 0.0, 0.2146, 0.0, 0.2105, 0.0, 0.3846, 0.0, 0.3806, 0.0, 0.2065, 0.0, 0.3846, 0.0, 0.2105, 0.0, 0.2065, 0.0, 0.3887, 0.0, 0.3846, 0.0, 0.2024, 0.0, 0.3887, 0.0, 0.2065, 0.0, 0.2024, 0.0, 0.3927, 0.0, 0.3887, 0.0, 0.2024, 0.0, 0.3968, 0.0, 0.3927, 0.0, 0.1984, 0.0, 0.3968, 0.0, 0.2024, 0.0, 0.1943, 0.0, 0.3968, 0.0, 0.1984, 0.0, 0.1943, 0.0, 0.4008, 0.0, 0.3968, 0.0, 0.1943, 0.0, 0.4049, 0.0, 0.4008, 0.0, 0.1903, 0.0, 0.4049, 0.0, 0.1943, 0.0, 0.1903, 0.0, 0.4089, 0.0, 0.4049, 0.0, 0.1862, 0.0, 0.4089, 0.0, 0.1903, 0.0, 0.1862, 0.0, 0.413, 0.0, 0.4089, 0.0, 0.1822, 0.0, 0.413, 0.0, 0.1862, 0.0, 0.1822, 0.0, 0.8016, 0.0, 0.413, 0.0, 0.8016, 0.0, 0.417, 0.0, 0.413, 0.0, 0.1781, 0.0, 0.8057, 0.0, 0.1822, 0.0, 0.8057, 0.0, 0.8016, 0.0, 0.1822, 0.0, 0.1781, 0.0, 0.8097, 0.0, 0.8057, 0.0, 0.7976, 0.0, 0.417, 0.0, 0.8016, 0.0, 0.1781, 0.0, 0.8138, 0.0, 0.8097, 0.0, 0.7935, 0.0, 0.417, 0.0, 0.7976, 0.0, 0.1781, 0.0, 0.8178, 0.0, 0.8138, 0.0, 0.7895, 0.0, 0.417, 0.0, 0.7935, 0.0, 0.1781, 0.0, 0.8219, 0.0, 0.8178, 0.0, 0.7854, 0.0, 0.417, 0.0, 0.7895, 0.0, 0.1781, 0.0, 0.8259, 0.0, 0.8219, 0.0, 0.7814, 0.0, 0.417, 0.0, 0.7854, 0.0, 0.1781, 0.0, 0.83, 0.0, 0.8259, 0.0, 0.7773, 0.0, 0.417, 0.0, 0.7814, 0.0, 0.7773, 0.0, 0.4211, 0.0, 0.417, 0.0, 0.1741, 0.0, 0.83, 0.0, 0.1781, 0.0, 0.1741, 0.0, 0.834, 0.0, 0.83, 0.0, 0.7733, 0.0, 0.4211, 0.0, 0.7773, 0.0, 0.1741, 0.0, 0.8381, 0.0, 0.834, 0.0, 0.7692, 0.0, 0.4211, 0.0, 0.7733, 0.0, 0.1741, 0.0, 0.8421, 0.0, 0.8381, 0.0, 0.7652, 0.0, 0.4211, 0.0, 0.7692, 0.0, 0.1741, 0.0, 0.8462, 0.0, 0.8421, 0.0, 0.7611, 0.0, 0.4211, 0.0, 0.7652, 0.0, 0.7611, 0.0, 0.4251, 0.0, 0.4211, 0.0, 0.17, 0.0, 0.8462, 0.0, 0.1741, 0.0, 0.17, 0.0, 0.8502, 0.0, 0.8462, 0.0, 0.7571, 0.0, 0.4251, 0.0, 0.7611, 0.0, 0.17, 0.0, 0.8543, 0.0, 0.8502, 0.0, 0.753, 0.0, 0.4251, 0.0, 0.7571, 0.0, 0.17, 0.0, 0.8583, 0.0, 0.8543, 0.0, 0.749, 0.0, 0.4251, 0.0, 0.753, 0.0, 0.749, 0.0, 0.4291, 0.0, 0.4251, 0.0, 0.166, 0.0, 0.8583, 0.0, 0.17, 0.0, 0.166, 0.0, 0.8623, 0.0, 0.8583, 0.0, 0.7449, 0.0, 0.4291, 0.0, 0.749, 0.0, 0.166, 0.0, 0.8664, 0.0, 0.8623, 0.0, 0.7409, 0.0, 0.4291, 0.0, 0.7449, 0.0, 0.166, 0.0, 0.8704, 0.0, 0.8664, 0.0, 0.7368, 0.0, 0.4291, 0.0, 0.7409, 0.0, 0.7368, 0.0, 0.4332, 0.0, 0.4291, 0.0, 0.1619, 0.0, 0.8704, 0.0, 0.166, 0.0, 0.1619, 0.0, 0.8745, 0.0, 0.8704, 0.0, 0.7328, 0.0, 0.4332, 0.0, 0.7368, 0.0, 0.1619, 0.0, 0.8785, 0.0, 0.8745, 0.0, 0.7287, 0.0, 0.4332, 0.0, 0.7328, 0.0, 0.7287, 0.0, 0.4372, 0.0, 0.4332, 0.0, 0.1579, 0.0, 0.8785, 0.0, 0.1619, 0.0, 0.1579, 0.0, 0.8826, 0.0, 0.8785, 0.0, 0.7247, 0.0, 0.4372, 0.0, 0.7287, 0.0, 0.1579, 0.0, 0.8866, 0.0, 0.8826, 0.0, 0.7206, 0.0, 0.4372, 0.0, 0.7247, 0.0, 0.7206, 0.0, 0.4413, 0.0, 0.4372, 0.0, 0.1538, 0.0, 0.8866, 0.0, 0.1579, 0.0, 0.1538, 0.0, 0.8907, 0.0, 0.8866, 0.0, 0.7166, 0.0, 0.4413, 0.0, 0.7206, 0.0, 0.1538, 0.0, 0.8947, 0.0, 0.8907, 0.0, 0.7126, 0.0, 0.4413, 0.0, 0.7166, 0.0, 0.7126, 0.0, 0.4453, 0.0, 0.4413, 0.0, 0.1498, 0.0, 0.8947, 0.0, 0.1538, 0.0, 0.1498, 0.0, 0.8988, 0.0, 0.8947, 0.0, 0.7085, 0.0, 0.4453, 0.0, 0.7126, 0.0, 0.1498, 0.0, 0.9028, 0.0, 0.8988, 0.0, 0.7045, 0.0, 0.4453, 0.0, 0.7085, 0.0, 0.1457, 0.0, 0.9028, 0.0, 0.1498, 0.0, 0.1457, 0.0, 0.9069, 0.0, 0.9028, 0.0, 0.7004, 0.0, 0.4453, 0.0, 0.7045, 0.0, 0.7004, 0.0, 0.4494, 0.0, 0.4453, 0.0, 0.1417, 0.0, 0.9069, 0.0, 0.1457, 0.0, 0.1417, 0.0, 0.9109, 0.0, 0.9069, 0.0, 0.6964, 0.0, 0.4494, 0.0, 0.7004, 0.0, 0.6964, 0.0, 0.4534, 0.0, 0.4494, 0.0, 0.1417, 0.0, 0.915, 0.0, 0.9109, 0.0, 0.6923, 0.0, 0.4534, 0.0, 0.6964, 0.0, 0.1417, 0.0, 0.919, 0.0, 0.915, 0.0, 0.6883, 0.0, 0.4534, 0.0, 0.6923, 0.0, 0.1377, 0.0, 0.919, 0.0, 0.1417, 0.0, 0.6883, 0.0, 0.4575, 0.0, 0.4534, 0.0, 0.1377, 0.0, 0.9231, 0.0, 0.919, 0.0, 0.6842, 0.0, 0.4575, 0.0, 0.6883, 0.0, 0.1377, 0.0, 0.9271, 0.0, 0.9231, 0.0, 0.6802, 0.0, 0.4575, 0.0, 0.6842, 0.0, 0.1336, 0.0, 0.9271, 0.0, 0.1377, 0.0, 0.6802, 0.0, 0.4615, 0.0, 0.4575, 0.0, 0.1336, 0.0, 0.9312, 0.0, 0.9271, 0.0, 0.6761, 0.0, 0.4615, 0.0, 0.6802, 0.0, 0.1336, 0.0, 0.9352, 0.0, 0.9312, 0.0, 0.6721, 0.0, 0.4615, 0.0, 0.6761, 0.0, 0.1296, 0.0, 0.9352, 0.0, 0.1336, 0.0, 0.6721, 0.0, 0.4656, 0.0, 0.4615, 0.0, 0.1296, 0.0, 0.9393, 0.0, 0.9352, 0.0, 0.668, 0.0, 0.4656, 0.0, 0.6721, 0.0, 0.1296, 0.0, 0.9433, 0.0, 0.9393, 0.0, 0.664, 0.0, 0.4656, 0.0, 0.668, 0.0, 0.1255, 0.0, 0.9433, 0.0, 0.1296, 0.0, 0.664, 0.0, 0.4696, 0.0, 0.4656, 0.0, 0.1255, 0.0, 0.9474, 0.0, 0.9433, 0.0, 0.6599, 0.0, 0.4696, 0.0, 0.664, 0.0, 0.1255, 0.0, 0.9514, 0.0, 0.9474, 0.0, 0.6559, 0.0, 0.4696, 0.0, 0.6599, 0.0, 0.1255, 0.0, 0.9555, 0.0, 0.9514, 0.0, 0.6518, 0.0, 0.4696, 0.0, 0.6559, 0.0, 0.1215, 0.0, 0.9555, 0.0, 0.1255, 0.0, 0.6518, 0.0, 0.4737, 0.0, 0.4696, 0.0, 0.1215, 0.0, 0.9595, 0.0, 0.9555, 0.0, 0.6478, 0.0, 0.4737, 0.0, 0.6518, 0.0, 0.1215, 0.0, 0.9636, 0.0, 0.9595, 0.0, 0.6437, 0.0, 0.4737, 0.0, 0.6478, 0.0, 0.1215, 0.0, 0.9676, 0.0, 0.9636, 0.0, 0.6397, 0.0, 0.4737, 0.0, 0.6437, 0.0, 0.1174, 0.0, 0.9676, 0.0, 0.1215, 0.0, 0.6397, 0.0, 0.4777, 0.0, 0.4737, 0.0, 0.1174, 0.0, 0.9717, 0.0, 0.9676, 0.0, 0.6356, 0.0, 0.4777, 0.0, 0.6397, 0.0, 0.1174, 0.0, 0.9757, 0.0, 0.9717, 0.0, 0.6316, 0.0, 0.4777, 0.0, 0.6356, 0.0, 0.1174, 0.0, 0.9798, 0.0, 0.9757, 0.0, 0.6275, 0.0, 0.4777, 0.0, 0.6316, 0.0, 0.1174, 0.0, 0.9838, 0.0, 0.9798, 0.0, 0.6235, 0.0, 0.4777, 0.0, 0.6275, 0.0, 0.1134, 0.0, 0.9838, 0.0, 0.1174, 0.0, 0.6235, 0.0, 0.4818, 0.0, 0.4777, 0.0, 0.1134, 0.0, 0.9879, 0.0, 0.9838, 0.0, 0.6194, 0.0, 0.4818, 0.0, 0.6235, 0.0, 0.1134, 0.0, 0.9919, 0.0, 0.9879, 0.0, 0.6154, 0.0, 0.4818, 0.0, 0.6194, 0.0, 0.1134, 0.0, 0.996, 0.0, 0.9919, 0.0, 0.6113, 0.0, 0.4818, 0.0, 0.6154, 0.0, 0.1134, 0.0, 1.0, 0.0, 0.996, 0.0, 0.6073, 0.0, 0.4818, 0.0, 0.6113, 0.0, 0.1134, 0.0, 0.5992, 0.0, 1.0, 0.0, 0.6032, 0.0, 0.4818, 0.0, 0.6073, 0.0, 0.1134, 0.0, 0.6032, 0.0, 0.5992, 0.0, 0.1134, 0.0, 0.4818, 0.0, 0.6032, 0.0, 0.1093, 0.0, 0.4818, 0.0, 0.1134, 0.0, 0.1093, 0.0, 0.4858, 0.0, 0.4818, 0.0, 0.1053, 0.0, 0.4858, 0.0, 0.1093, 0.0, 0.1053, 0.0, 0.4899, 0.0, 0.4858, 0.0, 0.1012, 0.0, 0.4899, 0.0, 0.1053, 0.0, 0.1012, 0.0, 0.4939, 0.0, 0.4899, 0.0, 0.09717, 0.0, 0.4939, 0.0, 0.1012, 0.0, 0.09717, 0.0, 0.498, 0.0, 0.4939, 0.0, 0.09312, 0.0, 0.498, 0.0, 0.09717, 0.0, 0.09312, 0.0, 0.502, 0.0, 0.498, 0.0, 0.08907, 0.0, 0.502, 0.0, 0.09312, 0.0, 0.08907, 0.0, 0.5061, 0.0, 0.502, 0.0, 0.08502, 0.0, 0.5061, 0.0, 0.08907, 0.0, 0.08502, 0.0, 0.5101, 0.0, 0.5061, 0.0, 0.08097, 0.0, 0.5101, 0.0, 0.08502, 0.0, 0.08097, 0.0, 0.5142, 0.0, 0.5101, 0.0, 0.07692, 0.0, 0.5142, 0.0, 0.08097, 0.0, 0.07692, 0.0, 0.5182, 0.0, 0.5142, 0.0, 0.07287, 0.0, 0.5182, 0.0, 0.07692, 0.0, 0.07287, 0.0, 0.5223, 0.0, 0.5182, 0.0, 0.06883, 0.0, 0.5223, 0.0, 0.07287, 0.0, 0.06883, 0.0, 0.5263, 0.0, 0.5223, 0.0, 0.06478, 0.0, 0.5263, 0.0, 0.06883, 0.0, 0.06478, 0.0, 0.5304, 0.0, 0.5263, 0.0, 0.06073, 0.0, 0.5304, 0.0, 0.06478, 0.0, 0.06073, 0.0, 0.5344, 0.0, 0.5304, 0.0, 0.05668, 0.0, 0.5344, 0.0, 0.06073, 0.0, 0.05668, 0.0, 0.5385, 0.0, 0.5344, 0.0, 0.05263, 0.0, 0.5385, 0.0, 0.05668, 0.0, 0.05263, 0.0, 0.5425, 0.0, 0.5385, 0.0, 0.04858, 0.0, 0.5425, 0.0, 0.05263, 0.0, 0.04858, 0.0, 0.5466, 0.0, 0.5425, 0.0, 0.04453, 0.0, 0.5466, 0.0, 0.04858, 0.0, 0.04453, 0.0, 0.5506, 0.0, 0.5466, 0.0, 0.04049, 0.0, 0.5506, 0.0, 0.04453, 0.0, 0.04049, 0.0, 0.5547, 0.0, 0.5506, 0.0, 0.03644, 0.0, 0.5547, 0.0, 0.04049, 0.0, 0.03644, 0.0, 0.5587, 0.0, 0.5547, 0.0, 0.03239, 0.0, 0.5587, 0.0, 0.03644, 0.0, 0.03239, 0.0, 0.5628, 0.0, 0.5587, 0.0, 0.02834, 0.0, 0.5628, 0.0, 0.03239, 0.0, 0.02834, 0.0, 0.5668, 0.0, 0.5628, 0.0, 0.02429, 0.0, 0.5668, 0.0, 0.02834, 0.0, 0.02429, 0.0, 0.5709, 0.0, 0.5668, 0.0, 0.02024, 0.0, 0.5709, 0.0, 0.02429, 0.0, 0.02024, 0.0, 0.5749, 0.0, 0.5709, 0.0, 0.01619, 0.0, 0.5749, 0.0, 0.02024, 0.0, 0.01619, 0.0, 0.5789, 0.0, 0.5749, 0.0, 0.01215, 0.0, 0.5789, 0.0, 0.01619, 0.0, 0.01215, 0.0, 0.583, 0.0, 0.5789, 0.0, 0.008097, 0.0, 0.583, 0.0, 0.01215, 0.0, 0.008097, 0.0, 0.587, 0.0, 0.583, 0.0, 0.004049, 0.0, 0.587, 0.0, 0.008097, 0.0, 0.004049, 0.0, 0.5911, 0.0, 0.587, 0.0, 0.0, 0.0, 0.5911, 0.0, 0.004049, 0.0, 0.0, 0.0, 0.5951, 0.0, 0.5911, 0.0])
me_cube_001.materials.append(mat_levelback)
me_cube_001.materials.append(mat_orange)
me_cube_001.materials.append(mat_svart)
me_cube_001.update()
me_cube_002 = bpy.data.meshes.new('Cube.002')
me_cube_002.from_pydata([(-0.2899, -0.3609, -0.04107), (-0.2899, -0.3609, 0.04061), (-0.1756, -0.2792, -0.02087), (-0.1756, -0.2792, 0.02052), (0.2899, -0.3609, -0.04107), (0.2899, -0.3609, 0.04061), (0.1756, -0.2792, -0.02087), (0.1756, -0.2792, 0.02052), (0.174, 0.0861, 0.02087), (0.174, -0.2894, 0.02061), (0.178, 0.0861, 0.02047), (0.178, -0.2894, 0.02021), (0.1819, 0.08611, 0.01929), (0.1819, -0.2893, 0.01903), (0.1855, 0.08611, 0.01736), (0.1855, -0.2893, 0.0171), (0.1887, 0.08612, 0.01478), (0.1887, -0.2893, 0.01452), (0.1913, 0.08612, 0.01163), (0.1913, -0.2893, 0.01137), (0.1932, 0.08613, 0.008033), (0.1932, -0.2893, 0.007772), (0.1944, 0.08614, 0.004133), (0.1944, -0.2893, 0.003872), (0.1948, 0.08615, 7.641e-05), (0.1948, -0.2893, -0.0001849), (0.1944, 0.08616, -0.00398), (0.1944, -0.2893, -0.004241), (0.1932, 0.08617, -0.007881), (0.1932, -0.2893, -0.008142), (0.1913, 0.08618, -0.01148), (0.1913, -0.2893, -0.01174), (0.1887, 0.08619, -0.01463), (0.1887, -0.2893, -0.01489), (0.1855, 0.08619, -0.01721), (0.1855, -0.2893, -0.01747), (0.1819, 0.0862, -0.01913), (0.1819, -0.2893, -0.01939), (0.178, 0.0862, -0.02032), (0.178, -0.2893, -0.02058), (0.174, 0.0862, -0.02072), (0.174, -0.2893, -0.02098), (0.1699, 0.0862, -0.02032), (0.1699, -0.2893, -0.02058), (0.166, 0.0862, -0.01913), (0.166, -0.2893, -0.01939), (0.1624, 0.08619, -0.01721), (0.1624, -0.2893, -0.01747), (0.1593, 0.08619, -0.01463), (0.1593, -0.2893, -0.01489), (0.1567, 0.08618, -0.01148), (0.1567, -0.2893, -0.01174), (0.1548, 0.08617, -0.007881), (0.1548, -0.2893, -0.008142), (0.1536, 0.08616, -0.00398), (0.1536, -0.2893, -0.004241), (0.1532, 0.08615, 7.641e-05), (0.1532, -0.2893, -0.0001849), (0.1536, 0.08614, 0.004133), (0.1536, -0.2893, 0.003872), (0.1548, 0.08613, 0.008033), (0.1548, -0.2893, 0.007772), (0.1567, 0.08612, 0.01163), (0.1567, -0.2893, 0.01137), (0.1593, 0.08612, 0.01478), (0.1593, -0.2893, 0.01452), (0.1624, 0.08611, 0.01736), (0.1624, -0.2893, 0.0171), (0.166, 0.08611, 0.01929), (0.166, -0.2893, 0.01903), (0.1699, 0.0861, 0.02047), (0.1699, -0.2894, 0.02021), (-0.174, 0.0861, 0.02087), (-0.174, -0.2894, 0.02061), (-0.1699, 0.0861, 0.02047), (-0.1699, -0.2894, 0.02021), (-0.166, 0.08611, 0.01929), (-0.166, -0.2893, 0.01903), (-0.1624, 0.08611, 0.01736), (-0.1624, -0.2893, 0.0171), (-0.1593, 0.08612, 0.01478), (-0.1593, -0.2893, 0.01452), (-0.1567, 0.08612, 0.01163), (-0.1567, -0.2893, 0.01137), (-0.1548, 0.08613, 0.008033), (-0.1548, -0.2893, 0.007772), (-0.1536, 0.08614, 0.004133), (-0.1536, -0.2893, 0.003872), (-0.1532, 0.08615, 7.641e-05), (-0.1532, -0.2893, -0.0001849), (-0.1536, 0.08616, -0.00398), (-0.1536, -0.2893, -0.004241), (-0.1548, 0.08617, -0.007881), (-0.1548, -0.2893, -0.008142), (-0.1567, 0.08618, -0.01148), (-0.1567, -0.2893, -0.01174), (-0.1593, 0.08619, -0.01463), (-0.1593, -0.2893, -0.01489), (-0.1624, 0.08619, -0.01721), (-0.1624, -0.2893, -0.01747), (-0.166, 0.0862, -0.01913), (-0.166, -0.2893, -0.01939), (-0.1699, 0.0862, -0.02032), (-0.1699, -0.2893, -0.02058), (-0.174, 0.0862, -0.02072), (-0.174, -0.2893, -0.02098), (-0.178, 0.0862, -0.02032), (-0.178, -0.2893, -0.02058), (-0.1819, 0.0862, -0.01913), (-0.1819, -0.2893, -0.01939), (-0.1855, 0.08619, -0.01721), (-0.1855, -0.2893, -0.01747), (-0.1887, 0.08619, -0.01463), (-0.1887, -0.2893, -0.01489), (-0.1913, 0.08618, -0.01148), (-0.1913, -0.2893, -0.01174), (-0.1932, 0.08617, -0.007881), (-0.1932, -0.2893, -0.008142), (-0.1944, 0.08616, -0.00398), (-0.1944, -0.2893, -0.004241), (-0.1948, 0.08615, 7.641e-05), (-0.1948, -0.2893, -0.0001849), (-0.1944, 0.08614, 0.004133), (-0.1944, -0.2893, 0.003872), (-0.1932, 0.08613, 0.008033), (-0.1932, -0.2893, 0.007772), (-0.1913, 0.08612, 0.01163), (-0.1913, -0.2893, 0.01137), (-0.1887, 0.08612, 0.01478), (-0.1887, -0.2893, 0.01452), (-0.1855, 0.08611, 0.01736), (-0.1855, -0.2893, 0.0171), (-0.1819, 0.08611, 0.01929), (-0.1819, -0.2893, 0.01903), (-0.178, 0.0861, 0.02047), (-0.178, -0.2894, 0.02021), (-0.2899, -0.2792, 0.04066), (-0.2899, -0.2792, -0.04101), (0.2899, -0.2792, -0.04101), (0.2899, -0.2792, 0.04066), (-0.1756, -0.2573, 0.01453), (-0.1756, -0.2573, -0.01484), (0.1756, -0.2573, -0.01484), (0.1756, -0.2573, 0.01453)], [], [(0, 1, 136, 137), (6, 2, 141, 142), (138, 139, 5, 4), (4, 5, 1, 0), (137, 138, 4, 0), (139, 136, 1, 5), (8, 9, 11, 10), (10, 11, 13, 12), (12, 13, 15, 14), (14, 15, 17, 16), (16, 17, 19, 18), (18, 19, 21, 20), (20, 21, 23, 22), (22, 23, 25, 24), (24, 25, 27, 26), (26, 27, 29, 28), (28, 29, 31, 30), (30, 31, 33, 32), (32, 33, 35, 34), (34, 35, 37, 36), (36, 37, 39, 38), (38, 39, 41, 40), (40, 41, 43, 42), (42, 43, 45, 44), (44, 45, 47, 46), (46, 47, 49, 48), (48, 49, 51, 50), (50, 51, 53, 52), (52, 53, 55, 54), (54, 55, 57, 56), (56, 57, 59, 58), (58, 59, 61, 60), (60, 61, 63, 62), (62, 63, 65, 64), (64, 65, 67, 66), (66, 67, 69, 68), (11, 9, 71, 69, 67, 65, 63, 61, 59, 57, 55, 53, 51, 49, 47, 45, 43, 41, 39, 37, 35, 33, 31, 29, 27, 25, 23, 21, 19, 17, 15, 13), (68, 69, 71, 70), (70, 71, 9, 8), (8, 10, 12, 14, 16, 18, 20, 22, 24, 26, 28, 30, 32, 34, 36, 38, 40, 42, 44, 46, 48, 50, 52, 54, 56, 58, 60, 62, 64, 66, 68, 70), (72, 73, 75, 74), (74, 75, 77, 76), (76, 77, 79, 78), (78, 79, 81, 80), (80, 81, 83, 82), (82, 83, 85, 84), (84, 85, 87, 86), (86, 87, 89, 88), (88, 89, 91, 90), (90, 91, 93, 92), (92, 93, 95, 94), (94, 95, 97, 96), (96, 97, 99, 98), (98, 99, 101, 100), (100, 101, 103, 102), (102, 103, 105, 104), (104, 105, 107, 106), (106, 107, 109, 108), (108, 109, 111, 110), (110, 111, 113, 112), (112, 113, 115, 114), (114, 115, 117, 116), (116, 117, 119, 118), (118, 119, 121, 120), (120, 121, 123, 122), (122, 123, 125, 124), (124, 125, 127, 126), (126, 127, 129, 128), (128, 129, 131, 130), (130, 131, 133, 132), (75, 73, 135, 133, 131, 129, 127, 125, 123, 121, 119, 117, 115, 113, 111, 109, 107, 105, 103, 101, 99, 97, 95, 93, 91, 89, 87, 85, 83, 81, 79, 77), (132, 133, 135, 134), (134, 135, 73, 72), (72, 74, 76, 78, 80, 82, 84, 86, 88, 90, 92, 94, 96, 98, 100, 102, 104, 106, 108, 110, 112, 114, 116, 118, 120, 122, 124, 126, 128, 130, 132, 134), (3, 2, 137, 136), (2, 6, 138, 137), (7, 3, 136, 139), (6, 7, 139, 138), (141, 140, 143, 142), (3, 7, 143, 140), (2, 3, 140, 141), (7, 6, 142, 143)])
me_cube_002.polygons.foreach_set('material_index', [0, 1, 0, 0, 0, 0, 1, 1, 1, 1, 1, 1, 1, 1, 1, 1, 1, 1, 1, 1, 1, 1, 1, 1, 1, 1, 1, 1, 1, 1, 1, 1, 1, 1, 1, 1, 1, 1, 1, 1, 1, 1, 1, 1, 1, 1, 1, 1, 1, 1, 1, 1, 1, 1, 1, 1, 1, 1, 1, 1, 1, 1, 1, 1, 1, 1, 1, 1, 1, 1, 1, 1, 1, 1, 0, 0, 0, 0, 1, 1, 1, 1])
_uv = me_cube_002.uv_layers.new(name='UVMap')
_uv.uv.foreach_set('vector', [0.375, 0.0, 0.625, 0.0, 0.625, 0.25, 0.375, 0.25, 0.4551, 0.4915, 0.4551, 0.2585, 0.4551, 0.2585, 0.4551, 0.4915, 0.375, 0.5, 0.625, 0.5, 0.625, 0.75, 0.375, 0.75, 0.375, 0.75, 0.625, 0.75, 0.625, 1.0, 0.375, 1.0, 0.125, 0.5, 0.375, 0.5, 0.375, 0.75, 0.125, 0.75, 0.625, 0.5, 0.875, 0.5, 0.875, 0.75, 0.625, 0.75, 1.0, 0.5, 1.0, 1.0, 0.9688, 1.0, 0.9688, 0.5, 0.9688, 0.5, 0.9688, 1.0, 0.9375, 1.0, 0.9375, 0.5, 0.9375, 0.5, 0.9375, 1.0, 0.9062, 1.0, 0.9062, 0.5, 0.9062, 0.5, 0.9062, 1.0, 0.875, 1.0, 0.875, 0.5, 0.875, 0.5, 0.875, 1.0, 0.8438, 1.0, 0.8438, 0.5, 0.8438, 0.5, 0.8438, 1.0, 0.8125, 1.0, 0.8125, 0.5, 0.8125, 0.5, 0.8125, 1.0, 0.7812, 1.0, 0.7812, 0.5, 0.7812, 0.5, 0.7812, 1.0, 0.75, 1.0, 0.75, 0.5, 0.75, 0.5, 0.75, 1.0, 0.7188, 1.0, 0.7188, 0.5, 0.7188, 0.5, 0.7188, 1.0, 0.6875, 1.0, 0.6875, 0.5, 0.6875, 0.5, 0.6875, 1.0, 0.6562, 1.0, 0.6562, 0.5, 0.6562, 0.5, 0.6562, 1.0, 0.625, 1.0, 0.625, 0.5, 0.625, 0.5, 0.625, 1.0, 0.5938, 1.0, 0.5938, 0.5, 0.5938, 0.5, 0.5938, 1.0, 0.5625, 1.0, 0.5625, 0.5, 0.5625, 0.5, 0.5625, 1.0, 0.5312, 1.0, 0.5312, 0.5, 0.5312, 0.5, 0.5312, 1.0, 0.5, 1.0, 0.5, 0.5, 0.5, 0.5, 0.5, 1.0, 0.4688, 1.0, 0.4688, 0.5, 0.4688, 0.5, 0.4688, 1.0, 0.4375, 1.0, 0.4375, 0.5, 0.4375, 0.5, 0.4375, 1.0, 0.4062, 1.0, 0.4062, 0.5, 0.4062, 0.5, 0.4062, 1.0, 0.375, 1.0, 0.375, 0.5, 0.375, 0.5, 0.375, 1.0, 0.3438, 1.0, 0.3438, 0.5, 0.3438, 0.5, 0.3438, 1.0, 0.3125, 1.0, 0.3125, 0.5, 0.3125, 0.5, 0.3125, 1.0, 0.2812, 1.0, 0.2812, 0.5, 0.2812, 0.5, 0.2812, 1.0, 0.25, 1.0, 0.25, 0.5, 0.25, 0.5, 0.25, 1.0, 0.2188, 1.0, 0.2188, 0.5, 0.2188, 0.5, 0.2188, 1.0, 0.1875, 1.0, 0.1875, 0.5, 0.1875, 0.5, 0.1875, 1.0, 0.1562, 1.0, 0.1562, 0.5, 0.1562, 0.5, 0.1562, 1.0, 0.125, 1.0, 0.125, 0.5, 0.125, 0.5, 0.125, 1.0, 0.09375, 1.0, 0.09375, 0.5, 0.09375, 0.5, 0.09375, 1.0, 0.0625, 1.0, 0.0625, 0.5, 0.2968, 0.4854, 0.25, 0.49, 0.2032, 0.4854, 0.1582, 0.4717, 0.1167, 0.4496, 0.08029, 0.4197, 0.05045, 0.3833, 0.02827, 0.3418, 0.01461, 0.2968, 0.01, 0.25, 0.01461, 0.2032, 0.02827, 0.1582, 0.05045, 0.1167, 0.08029, 0.08029, 0.1167, 0.05045, 0.1582, 0.02827, 0.2032, 0.01461, 0.25, 0.01, 0.2968, 0.01461, 0.3418, 0.02827, 0.3833, 0.05045, 0.4197, 0.08029, 0.4496, 0.1167, 0.4717, 0.1582, 0.4854, 0.2032, 0.49, 0.25, 0.4854, 0.2968, 0.4717, 0.3418, 0.4496, 0.3833, 0.4197, 0.4197, 0.3833, 0.4496, 0.3418, 0.4717, 0.0625, 0.5, 0.0625, 1.0, 0.03125, 1.0, 0.03125, 0.5, 0.03125, 0.5, 0.03125, 1.0, 0.0, 1.0, 0.0, 0.5, 0.75, 0.49, 0.7968, 0.4854, 0.8418, 0.4717, 0.8833, 0.4496, 0.9197, 0.4197, 0.9496, 0.3833, 0.9717, 0.3418, 0.9854, 0.2968, 0.99, 0.25, 0.9854, 0.2032, 0.9717, 0.1582, 0.9496, 0.1167, 0.9197, 0.08029, 0.8833, 0.05045, 0.8418, 0.02827, 0.7968, 0.01461, 0.75, 0.01, 0.7032, 0.01461, 0.6582, 0.02827, 0.6167, 0.05045, 0.5803, 0.08029, 0.5504, 0.1167, 0.5283, 0.1582, 0.5146, 0.2032, 0.51, 0.25, 0.5146, 0.2968, 0.5283, 0.3418, 0.5504, 0.3833, 0.5803, 0.4197, 0.6167, 0.4496, 0.6582, 0.4717, 0.7032, 0.4854, 1.0, 0.5, 1.0, 1.0, 0.9688, 1.0, 0.9688, 0.5, 0.9688, 0.5, 0.9688, 1.0, 0.9375, 1.0, 0.9375, 0.5, 0.9375, 0.5, 0.9375, 1.0, 0.9062, 1.0, 0.9062, 0.5, 0.9062, 0.5, 0.9062, 1.0, 0.875, 1.0, 0.875, 0.5, 0.875, 0.5, 0.875, 1.0, 0.8438, 1.0, 0.8438, 0.5, 0.8438, 0.5, 0.8438, 1.0, 0.8125, 1.0, 0.8125, 0.5, 0.8125, 0.5, 0.8125, 1.0, 0.7812, 1.0, 0.7812, 0.5, 0.7812, 0.5, 0.7812, 1.0, 0.75, 1.0, 0.75, 0.5, 0.75, 0.5, 0.75, 1.0, 0.7188, 1.0, 0.7188, 0.5, 0.7188, 0.5, 0.7188, 1.0, 0.6875, 1.0, 0.6875, 0.5, 0.6875, 0.5, 0.6875, 1.0, 0.6562, 1.0, 0.6562, 0.5, 0.6562, 0.5, 0.6562, 1.0, 0.625, 1.0, 0.625, 0.5, 0.625, 0.5, 0.625, 1.0, 0.5938, 1.0, 0.5938, 0.5, 0.5938, 0.5, 0.5938, 1.0, 0.5625, 1.0, 0.5625, 0.5, 0.5625, 0.5, 0.5625, 1.0, 0.5312, 1.0, 0.5312, 0.5, 0.5312, 0.5, 0.5312, 1.0, 0.5, 1.0, 0.5, 0.5, 0.5, 0.5, 0.5, 1.0, 0.4688, 1.0, 0.4688, 0.5, 0.4688, 0.5, 0.4688, 1.0, 0.4375, 1.0, 0.4375, 0.5, 0.4375, 0.5, 0.4375, 1.0, 0.4062, 1.0, 0.4062, 0.5, 0.4062, 0.5, 0.4062, 1.0, 0.375, 1.0, 0.375, 0.5, 0.375, 0.5, 0.375, 1.0, 0.3438, 1.0, 0.3438, 0.5, 0.3438, 0.5, 0.3438, 1.0, 0.3125, 1.0, 0.3125, 0.5, 0.3125, 0.5, 0.3125, 1.0, 0.2812, 1.0, 0.2812, 0.5, 0.2812, 0.5, 0.2812, 1.0, 0.25, 1.0, 0.25, 0.5, 0.25, 0.5, 0.25, 1.0, 0.2188, 1.0, 0.2188, 0.5, 0.2188, 0.5, 0.2188, 1.0, 0.1875, 1.0, 0.1875, 0.5, 0.1875, 0.5, 0.1875, 1.0, 0.1562, 1.0, 0.1562, 0.5, 0.1562, 0.5, 0.1562, 1.0, 0.125, 1.0, 0.125, 0.5, 0.125, 0.5, 0.125, 1.0, 0.09375, 1.0, 0.09375, 0.5, 0.09375, 0.5, 0.09375, 1.0, 0.0625, 1.0, 0.0625, 0.5, 0.2968, 0.4854, 0.25, 0.49, 0.2032, 0.4854, 0.1582, 0.4717, 0.1167, 0.4496, 0.08029, 0.4197, 0.05045, 0.3833, 0.02827, 0.3418, 0.01461, 0.2968, 0.01, 0.25, 0.01461, 0.2032, 0.02827, 0.1582, 0.05045, 0.1167, 0.08029, 0.08029, 0.1167, 0.05045, 0.1582, 0.02827, 0.2032, 0.01461, 0.25, 0.01, 0.2968, 0.01461, 0.3418, 0.02827, 0.3833, 0.05045, 0.4197, 0.08029, 0.4496, 0.1167, 0.4717, 0.1582, 0.4854, 0.2032, 0.49, 0.25, 0.4854, 0.2968, 0.4717, 0.3418, 0.4496, 0.3833, 0.4197, 0.4197, 0.3833, 0.4496, 0.3418, 0.4717, 0.0625, 0.5, 0.0625, 1.0, 0.03125, 1.0, 0.03125, 0.5, 0.03125, 0.5, 0.03125, 1.0, 0.0, 1.0, 0.0, 0.5, 0.75, 0.49, 0.7968, 0.4854, 0.8418, 0.4717, 0.8833, 0.4496, 0.9197, 0.4197, 0.9496, 0.3833, 0.9717, 0.3418, 0.9854, 0.2968, 0.99, 0.25, 0.9854, 0.2032, 0.9717, 0.1582, 0.9496, 0.1167, 0.9197, 0.08029, 0.8833, 0.05045, 0.8418, 0.02827, 0.7968, 0.01461, 0.75, 0.01, 0.7032, 0.01461, 0.6582, 0.02827, 0.6167, 0.05045, 0.5803, 0.08029, 0.5504, 0.1167, 0.5283, 0.1582, 0.5146, 0.2032, 0.51, 0.25, 0.5146, 0.2968, 0.5283, 0.3418, 0.5504, 0.3833, 0.5803, 0.4197, 0.6167, 0.4496, 0.6582, 0.4717, 0.7032, 0.4854, 0.5449, 0.2585, 0.4551, 0.2585, 0.375, 0.25, 0.625, 0.25, 0.4551, 0.2585, 0.4551, 0.4915, 0.375, 0.5, 0.375, 0.25, 0.5449, 0.4915, 0.5449, 0.2585, 0.625, 0.25, 0.625, 0.5, 0.4551, 0.4915, 0.5449, 0.4915, 0.625, 0.5, 0.375, 0.5, 0.4551, 0.2585, 0.5449, 0.2585, 0.5449, 0.4915, 0.4551, 0.4915, 0.5449, 0.2585, 0.5449, 0.4915, 0.5449, 0.4915, 0.5449, 0.2585, 0.4551, 0.2585, 0.5449, 0.2585, 0.5449, 0.2585, 0.4551, 0.2585, 0.5449, 0.4915, 0.4551, 0.4915, 0.4551, 0.4915, 0.5449, 0.4915])
me_cube_002.materials.append(mat_orange)
me_cube_002.materials.append(mat_svart_001)
me_cube_002.update()

# ---- objects
ob_leverattachement = bpy.data.objects.new('LeverAttachement', me_cube_001)
ob_handtag = bpy.data.objects.new('Handtag', me_cube_002)

# ---- transforms, parenting, visibility, modifiers, constraints
ob_leverattachement.location = (0.0, -0.2562, 0.0)
ob_handtag.location = (0.0, -0.235, 0.0)
ob_handtag.rotation_euler = (0.9528, -0.0, 0.0)
_m = ob_handtag.modifiers.new('Bevel', 'BEVEL')
_m.width = 0.11
_m.width_pct = 0.11
_m = ob_handtag.modifiers.new('Wireframe', 'WIREFRAME')
_m.offset = 1.0
_m.use_replace = False

# ---- collection membership
col_collection.objects.link(ob_leverattachement)
col_collection.objects.link(ob_handtag)

# ---- scene / render settings (as saved in the file)
scene.frame_start = 1; scene.frame_end = 40; scene.frame_set(35)
scene.render.engine = 'BLENDER_EEVEE_NEXT'
scene.render.fps = 60
scene.cycles.sampling_pattern = 'TABULATED_SOBOL'
scene.cycles.use_light_tree = False
scene.view_settings.view_transform = 'Filmic'
bpy.context.view_layer.update()

# ---- added for rendering (the .blend has no active camera and no usable light): camera, sun
cam_auto = bpy.data.cameras.new('AutoCamera')
cam_auto.lens = 50.0
cam_auto.sensor_width = 36.0
cam_auto.clip_end = 1000.0
ob_auto_camera = bpy.data.objects.new('AutoCamera', cam_auto)
scene.collection.objects.link(ob_auto_camera)
ob_auto_camera.location = (1.36709, -1.89134, 1.09367)
ob_auto_camera.rotation_euler = (1.09748, -7.21219e-08, 0.694738)
scene.camera = ob_auto_camera
light_auto_sun = bpy.data.lights.new('AutoSun', 'SUN')
light_auto_sun.energy = 3.0
light_auto_sun.angle = 0.0523599
ob_auto_sun = bpy.data.objects.new('AutoSun', light_auto_sun)
scene.collection.objects.link(ob_auto_sun)
ob_auto_sun.rotation_euler = (0.872665, 0.174533, 0.523599)
bpy.context.view_layer.update()
